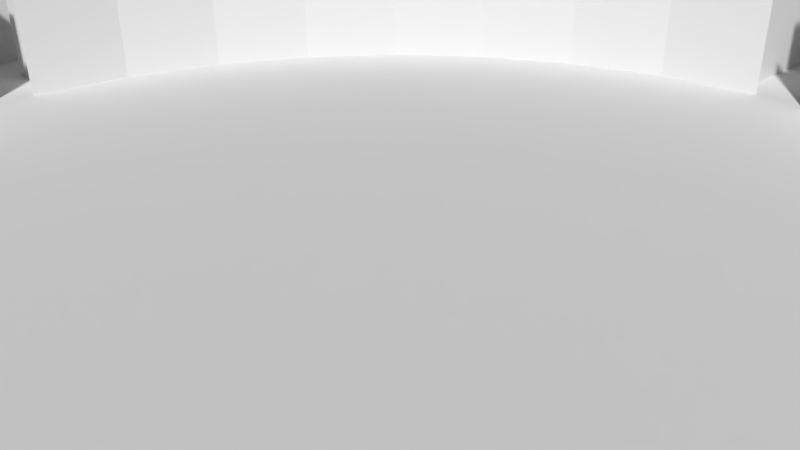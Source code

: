 # Source: labyrinth.blend  (saved by Blender 2.77.0; exported with 4.5.12 LTS)
import bpy
from mathutils import Matrix  # noqa: F401  (used for matrix-valued properties, if any)

bpy.ops.wm.read_factory_settings(use_empty=True)
scene = bpy.context.scene
scene.name = 'Scene'

# ---- collections
col_collection_1 = bpy.data.collections.new('Collection 1'); scene.collection.children.link(col_collection_1)

# ---- world
world_world = bpy.data.worlds.new('World'); scene.world = world_world
world_world.color = (0.05088, 0.05088, 0.05088)
world_world.use_sun_shadow = False
world_world.sun_shadow_jitter_overblur = 0.0
world_world.cycles.sampling_method = 'MANUAL'

# ---- cameras
cam_camera = bpy.data.cameras.new('Camera')
cam_camera.clip_end = 100.0
cam_camera.lens = 35.0
cam_camera.sensor_width = 32.0
cam_camera.sensor_height = 18.0
cam_camera.ortho_scale = 7.314
cam_camera.dof.focus_distance = 0.0
cam_camera.dof.aperture_fstop = 128.0

# ---- meshes
me_plane = bpy.data.meshes.new('Plane')
me_plane.from_pydata([(-20.0, -20.0, 0.0), (20.0, -20.0, 0.0), (-20.0, 20.0, 0.0), (20.0, 20.0, 0.0), (-20.0, 18.75, 0.0), (-20.0, 17.5, 0.0), (-20.0, 16.25, 0.0), (-20.0, 15.0, 0.0), (-20.0, 13.75, 0.0), (-20.0, 12.5, 0.0), (-20.0, 11.25, 0.0), (-20.0, 10.0, 0.0), (-20.0, 8.75, 0.0), (-20.0, 7.5, 0.0), (-20.0, 6.25, 0.0), (-20.0, 5.0, 0.0), (-20.0, 3.75, 0.0), (-20.0, 2.5, 0.0), (-20.0, 1.25, 0.0), (-20.0, 0.0, 0.0), (-20.0, -1.25, 0.0), (-20.0, -2.5, 0.0), (-20.0, -3.75, 0.0), (-20.0, -5.0, 0.0), (-20.0, -6.25, 0.0), (-20.0, -7.5, 0.0), (-20.0, -8.75, 0.0), (-20.0, -10.0, 0.0), (-20.0, -11.25, 0.0), (-20.0, -12.5, 0.0), (-20.0, -13.75, 0.0), (-20.0, -15.0, 0.0), (-20.0, -16.25, 0.0), (-20.0, -17.5, 0.0), (-20.0, -18.75, 0.0), (-18.75, -20.0, 0.0), (-17.5, -20.0, 0.0), (-16.25, -20.0, 0.0), (-15.0, -20.0, 0.0), (-13.75, -20.0, 0.0), (-12.5, -20.0, 0.0), (-11.25, -20.0, 0.0), (-10.0, -20.0, 0.0), (-8.75, -20.0, 0.0), (-7.5, -20.0, 0.0), (-6.25, -20.0, 0.0), (-5.0, -20.0, 0.0), (-3.75, -20.0, 0.0), (-2.5, -20.0, 0.0), (-1.25, -20.0, 0.0), (0.0, -20.0, 0.0), (1.25, -20.0, 0.0), (2.5, -20.0, 0.0), (3.75, -20.0, 0.0), (5.0, -20.0, 0.0), (6.25, -20.0, 0.0), (7.5, -20.0, 0.0), (8.75, -20.0, 0.0), (10.0, -20.0, 0.0), (11.25, -20.0, 0.0), (12.5, -20.0, 0.0), (13.75, -20.0, 0.0), (15.0, -20.0, 0.0), (16.25, -20.0, 0.0), (17.5, -20.0, 0.0), (18.75, -20.0, 0.0), (20.0, -18.75, 0.0), (20.0, -17.5, 0.0), (20.0, -16.25, 0.0), (20.0, -15.0, 0.0), (20.0, -13.75, 0.0), (20.0, -12.5, 0.0), (20.0, -11.25, 0.0), (20.0, -10.0, 0.0), (20.0, -8.75, 0.0), (20.0, -7.5, 0.0), (20.0, -6.25, 0.0), (20.0, -5.0, 0.0), (20.0, -3.75, 0.0), (20.0, -2.5, 0.0), (20.0, -1.25, 0.0), (20.0, 0.0, 0.0), (20.0, 1.25, 0.0), (20.0, 2.5, 0.0), (20.0, 3.75, 0.0), (20.0, 5.0, 0.0), (20.0, 6.25, 0.0), (20.0, 7.5, 0.0), (20.0, 8.75, 0.0), (20.0, 10.0, 0.0), (20.0, 11.25, 0.0), (20.0, 12.5, 0.0), (20.0, 13.75, 0.0), (20.0, 15.0, 0.0), (20.0, 16.25, 0.0), (20.0, 17.5, 0.0), (20.0, 18.75, 0.0), (18.75, 20.0, 0.0), (17.5, 20.0, 0.0), (16.25, 20.0, 0.0), (15.0, 20.0, 0.0), (13.75, 20.0, 0.0), (12.5, 20.0, 0.0), (11.25, 20.0, 0.0), (10.0, 20.0, 0.0), (8.75, 20.0, 0.0), (7.5, 20.0, 0.0), (6.25, 20.0, 0.0), (5.0, 20.0, 0.0), (3.75, 20.0, 0.0), (2.5, 20.0, 0.0), (1.25, 20.0, 0.0), (0.0, 20.0, 0.0), (-1.25, 20.0, 0.0), (-2.5, 20.0, 0.0), (-3.75, 20.0, 0.0), (-5.0, 20.0, 0.0), (-6.25, 20.0, 0.0), (-7.5, 20.0, 0.0), (-8.75, 20.0, 0.0), (-10.0, 20.0, 0.0), (-11.25, 20.0, 0.0), (-12.5, 20.0, 0.0), (-13.75, 20.0, 0.0), (-15.0, 20.0, 0.0), (-16.25, 20.0, 0.0), (-17.5, 20.0, 0.0), (-18.75, 20.0, 0.0), (-18.75, -18.75, 0.0), (-18.75, -17.5, 0.0), (-18.75, -16.25, 0.0), (-18.75, -15.0, 0.0), (-18.75, -13.75, 0.0), (-18.75, -12.5, 0.0), (-18.75, -11.25, 0.0), (-18.75, -10.0, 0.0), (-18.75, -8.75, 0.0), (-18.75, -7.5, 0.0), (-18.75, -6.25, 0.0), (-18.75, -5.0, 0.0), (-18.75, -3.75, 0.0), (-18.75, -2.5, 0.0), (-18.75, -1.25, 0.0), (-18.75, 0.0, 0.0), (-18.75, 1.25, 0.0), (-18.75, 2.5, 0.0), (-18.75, 3.75, 0.0), (-18.75, 5.0, 0.0), (-18.75, 6.25, 0.0), (-18.75, 7.5, 0.0), (-18.75, 8.75, 0.0), (-18.75, 10.0, 0.0), (-18.75, 11.25, 0.0), (-18.75, 12.5, 0.0), (-18.75, 13.75, 0.0), (-18.75, 15.0, 0.0), (-18.75, 16.25, 0.0), (-18.75, 17.5, 0.0), (-18.75, 18.75, 0.0), (-17.5, -18.75, 0.0), (-17.5, -17.5, 0.0), (-17.5, -16.25, 0.0), (-17.5, -15.0, 0.0), (-17.5, -13.75, 0.0), (-17.5, -12.5, 0.0), (-17.5, -11.25, 0.0), (-17.5, -10.0, 0.0), (-17.5, -8.75, 0.0), (-17.5, -7.5, 0.0), (-17.5, -6.25, 0.0), (-17.5, -5.0, 0.0), (-17.5, -3.75, 0.0), (-17.5, -2.5, 0.0), (-17.5, -1.25, 0.0), (-17.5, 0.0, 0.0), (-17.5, 1.25, 0.0), (-17.5, 2.5, 0.0), (-17.5, 3.75, 0.0), (-17.5, 5.0, 0.0), (-17.5, 6.25, 0.0), (-17.5, 7.5, 0.0), (-17.5, 8.75, 0.0), (-17.5, 10.0, 0.0), (-17.5, 11.25, 0.0), (-17.5, 12.5, 0.0), (-17.5, 13.75, 0.0), (-17.5, 15.0, 0.0), (-17.5, 16.25, 0.0), (-17.5, 17.5, 0.0), (-17.5, 18.75, 0.0), (-16.25, -18.75, 0.0), (-16.25, -17.5, 0.0), (-16.25, -16.25, 0.0), (-16.25, -15.0, 0.0), (-16.25, -13.75, 0.0), (-16.25, -12.5, 0.0), (-16.25, -11.25, 0.0), (-16.25, -10.0, 0.0), (-16.25, -8.75, 0.0), (-16.25, -7.5, 0.0), (-16.25, -6.25, 0.0), (-16.25, -5.0, 0.0), (-16.25, -3.75, 0.0), (-16.25, -2.5, 0.0), (-16.25, -1.25, 0.0), (-16.25, 0.0, 0.0), (-16.25, 1.25, 0.0), (-16.25, 2.5, 0.0), (-16.25, 3.75, 0.0), (-16.25, 5.0, 0.0), (-16.25, 6.25, 0.0), (-16.25, 7.5, 0.0), (-16.25, 8.75, 0.0), (-16.25, 10.0, 0.0), (-16.25, 11.25, 0.0), (-16.25, 12.5, 0.0), (-16.25, 13.75, 0.0), (-16.25, 15.0, 0.0), (-16.25, 16.25, 0.0), (-16.25, 17.5, 0.0), (-16.25, 18.75, 0.0), (-15.0, -18.75, 0.0), (-15.0, -17.5, 0.0), (-15.0, -16.25, 0.0), (-15.0, -15.0, 0.0), (-15.0, -13.75, 0.0), (-15.0, -12.5, 0.0), (-15.0, -11.25, 0.0), (-15.0, -10.0, 0.0), (-15.0, -8.75, 0.0), (-15.0, -7.5, 0.0), (-15.0, -6.25, 0.0), (-15.0, -5.0, 0.0), (-15.0, -3.75, 0.0), (-15.0, -2.5, 0.0), (-15.0, -1.25, 0.0), (-15.0, 0.0, 0.0), (-15.0, 1.25, 0.0), (-15.0, 2.5, 0.0), (-15.0, 3.75, 0.0), (-15.0, 5.0, 0.0), (-15.0, 6.25, 0.0), (-15.0, 7.5, 0.0), (-15.0, 8.75, 0.0), (-15.0, 10.0, 0.0), (-15.0, 11.25, 0.0), (-15.0, 12.5, 0.0), (-15.0, 13.75, 0.0), (-15.0, 15.0, 0.0), (-15.0, 16.25, 0.0), (-15.0, 17.5, 0.0), (-15.0, 18.75, 0.0), (-13.75, -18.75, 0.0), (-13.75, -17.5, 0.0), (-13.75, -16.25, 0.0), (-13.75, -15.0, 0.0), (-13.75, -13.75, 0.0), (-13.75, -12.5, 0.0), (-13.75, -11.25, 0.0), (-13.75, -10.0, 0.0), (-13.75, -8.75, 0.0), (-13.75, -7.5, 0.0), (-13.75, -6.25, 0.0), (-13.75, -5.0, 0.0), (-13.75, -3.75, 0.0), (-13.75, -2.5, 0.0), (-13.75, -1.25, 0.0), (-13.75, 0.0, 0.0), (-13.75, 1.25, 0.0), (-13.75, 2.5, 0.0), (-13.75, 3.75, 0.0), (-13.75, 5.0, 0.0), (-13.75, 6.25, 0.0), (-13.75, 7.5, 0.0), (-13.75, 8.75, 0.0), (-13.75, 10.0, 0.0), (-13.75, 11.25, 0.0), (-13.75, 12.5, 0.0), (-13.75, 13.75, 0.0), (-13.75, 15.0, 0.0), (-13.75, 16.25, 0.0), (-13.75, 17.5, 0.0), (-13.75, 18.75, 0.0), (-12.5, -18.75, 0.0), (-12.5, -17.5, 0.0), (-12.5, -16.25, 0.0), (-12.5, -15.0, 0.0), (-12.5, -13.75, 0.0), (-12.5, -12.5, 0.0), (-12.5, -11.25, 0.0), (-12.5, -10.0, 0.0), (-12.5, -8.75, 0.0), (-12.5, -7.5, 0.0), (-12.5, -6.25, 0.0), (-12.5, -5.0, 0.0), (-12.5, -3.75, 0.0), (-12.5, -2.5, 0.0), (-12.5, -1.25, 0.0), (-12.5, 0.0, 0.0), (-12.5, 1.25, 0.0), (-12.5, 2.5, 0.0), (-12.5, 3.75, 0.0), (-12.5, 5.0, 0.0), (-12.5, 6.25, 0.0), (-12.5, 7.5, 0.0), (-12.5, 8.75, 0.0), (-12.5, 10.0, 0.0), (-12.5, 11.25, 0.0), (-12.5, 12.5, 0.0), (-12.5, 13.75, 0.0), (-12.5, 15.0, 0.0), (-12.5, 16.25, 0.0), (-12.5, 17.5, 0.0), (-12.5, 18.75, 0.0), (-11.25, -18.75, 0.0), (-11.25, -17.5, 0.0), (-11.25, -16.25, 0.0), (-11.25, -15.0, 0.0), (-11.25, -13.75, 0.0), (-11.25, -12.5, 0.0), (-11.25, -11.25, 0.0), (-11.25, -10.0, 0.0), (-11.25, -8.75, 0.0), (-11.25, -7.5, 0.0), (-11.25, -6.25, 0.0), (-11.25, -5.0, 0.0), (-11.25, -3.75, 0.0), (-11.25, -2.5, 0.0), (-11.25, -1.25, 0.0), (-11.25, 0.0, 0.0), (-11.25, 1.25, 0.0), (-11.25, 2.5, 0.0), (-11.25, 3.75, 0.0), (-11.25, 5.0, 0.0), (-11.25, 6.25, 0.0), (-11.25, 7.5, 0.0), (-11.25, 8.75, 0.0), (-11.25, 10.0, 0.0), (-11.25, 11.25, 0.0), (-11.25, 12.5, 0.0), (-11.25, 13.75, 0.0), (-11.25, 15.0, 0.0), (-11.25, 16.25, 0.0), (-11.25, 17.5, 0.0), (-11.25, 18.75, 0.0), (-10.0, -18.75, 0.0), (-10.0, -17.5, 0.0), (-10.0, -16.25, 0.0), (-10.0, -15.0, 0.0), (-10.0, -13.75, 0.0), (-10.0, -12.5, 0.0), (-10.0, -11.25, 0.0), (-10.0, -10.0, 0.0), (-10.0, -8.75, 0.0), (-10.0, -7.5, 0.0), (-10.0, -6.25, 0.0), (-10.0, -5.0, 0.0), (-10.0, -3.75, 0.0), (-10.0, -2.5, 0.0), (-10.0, -1.25, 0.0), (-10.0, 0.0, 0.0), (-10.0, 1.25, 0.0), (-10.0, 2.5, 0.0), (-10.0, 3.75, 0.0), (-10.0, 5.0, 0.0), (-10.0, 6.25, 0.0), (-10.0, 7.5, 0.0), (-10.0, 8.75, 0.0), (-10.0, 10.0, 0.0), (-10.0, 11.25, 0.0), (-10.0, 12.5, 0.0), (-10.0, 13.75, 0.0), (-10.0, 15.0, 0.0), (-10.0, 16.25, 0.0), (-10.0, 17.5, 0.0), (-10.0, 18.75, 0.0), (-8.75, -18.75, 0.0), (-8.75, -17.5, 0.0), (-8.75, -16.25, 0.0), (-8.75, -15.0, 0.0), (-8.75, -13.75, 0.0), (-8.75, -12.5, 0.0), (-8.75, -11.25, 0.0), (-8.75, -10.0, 0.0), (-8.75, -8.75, 0.0), (-8.75, -7.5, 0.0), (-8.75, -6.25, 0.0), (-8.75, -5.0, 0.0), (-8.75, -3.75, 0.0), (-8.75, -2.5, 0.0), (-8.75, -1.25, 0.0), (-8.75, 0.0, 0.0), (-8.75, 1.25, 0.0), (-8.75, 2.5, 0.0), (-8.75, 3.75, 0.0), (-8.75, 5.0, 0.0), (-8.75, 6.25, 0.0), (-8.75, 7.5, 0.0), (-8.75, 8.75, 0.0), (-8.75, 10.0, 0.0), (-8.75, 11.25, 0.0), (-8.75, 12.5, 0.0), (-8.75, 13.75, 0.0), (-8.75, 15.0, 0.0), (-8.75, 16.25, 0.0), (-8.75, 17.5, 0.0), (-8.75, 18.75, 0.0), (-7.5, -18.75, 0.0), (-7.5, -17.5, 0.0), (-7.5, -16.25, 0.0), (-7.5, -15.0, 0.0), (-7.5, -13.75, 0.0), (-7.5, -12.5, 0.0), (-7.5, -11.25, 0.0), (-7.5, -10.0, 0.0), (-7.5, -8.75, 0.0), (-7.5, -7.5, 0.0), (-7.5, -6.25, 0.0), (-7.5, -5.0, 0.0), (-7.5, -3.75, 0.0), (-7.5, -2.5, 0.0), (-7.5, -1.25, 0.0), (-7.5, 0.0, 0.0), (-7.5, 1.25, 0.0), (-7.5, 2.5, 0.0), (-7.5, 3.75, 0.0), (-7.5, 5.0, 0.0), (-7.5, 6.25, 0.0), (-7.5, 7.5, 0.0), (-7.5, 8.75, 0.0), (-7.5, 10.0, 0.0), (-7.5, 11.25, 0.0), (-7.5, 12.5, 0.0), (-7.5, 13.75, 0.0), (-7.5, 15.0, 0.0), (-7.5, 16.25, 0.0), (-7.5, 17.5, 0.0), (-7.5, 18.75, 0.0), (-6.25, -18.75, 0.0), (-6.25, -17.5, 0.0), (-6.25, -16.25, 0.0), (-6.25, -15.0, 0.0), (-6.25, -13.75, 0.0), (-6.25, -12.5, 0.0), (-6.25, -11.25, 0.0), (-6.25, -10.0, 0.0), (-6.25, -8.75, 0.0), (-6.25, -7.5, 0.0), (-6.25, -6.25, 0.0), (-6.25, -5.0, 0.0), (-6.25, -3.75, 0.0), (-6.25, -2.5, 0.0), (-6.25, -1.25, 0.0), (-6.25, 0.0, 0.0), (-6.25, 1.25, 0.0), (-6.25, 2.5, 0.0), (-6.25, 3.75, 0.0), (-6.25, 5.0, 0.0), (-6.25, 6.25, 0.0), (-6.25, 7.5, 0.0), (-6.25, 8.75, 0.0), (-6.25, 10.0, 0.0), (-6.25, 11.25, 0.0), (-6.25, 12.5, 0.0), (-6.25, 13.75, 0.0), (-6.25, 15.0, 0.0), (-6.25, 16.25, 0.0), (-6.25, 17.5, 0.0), (-6.25, 18.75, 0.0), (-5.0, -18.75, 0.0), (-5.0, -17.5, 0.0), (-5.0, -16.25, 0.0), (-5.0, -15.0, 0.0), (-5.0, -13.75, 0.0), (-5.0, -12.5, 0.0), (-5.0, -11.25, 0.0), (-5.0, -10.0, 0.0), (-5.0, -8.75, 0.0), (-5.0, -7.5, 0.0), (-5.0, -6.25, 0.0), (-5.0, -5.0, 0.0), (-5.0, -3.75, 0.0), (-5.0, -2.5, 0.0), (-5.0, -1.25, 0.0), (-5.0, 0.0, 0.0), (-5.0, 1.25, 0.0), (-5.0, 2.5, 0.0), (-5.0, 3.75, 0.0), (-5.0, 5.0, 0.0), (-5.0, 6.25, 0.0), (-5.0, 7.5, 0.0), (-5.0, 8.75, 0.0), (-5.0, 10.0, 0.0), (-5.0, 11.25, 0.0), (-5.0, 12.5, 0.0), (-5.0, 13.75, 0.0), (-5.0, 15.0, 0.0), (-5.0, 16.25, 0.0), (-5.0, 17.5, 0.0), (-5.0, 18.75, 0.0), (-3.75, -18.75, 0.0), (-3.75, -17.5, 0.0), (-3.75, -16.25, 0.0), (-3.75, -15.0, 0.0), (-3.75, -13.75, 0.0), (-3.75, -12.5, 0.0), (-3.75, -11.25, 0.0), (-3.75, -10.0, 0.0), (-3.75, -8.75, 0.0), (-3.75, -7.5, 0.0), (-3.75, -6.25, 0.0), (-3.75, -5.0, 0.0), (-3.75, -3.75, 0.0), (-3.75, -2.5, 0.0), (-3.75, -1.25, 0.0), (-3.75, 0.0, 0.0), (-3.75, 1.25, 0.0), (-3.75, 2.5, 0.0), (-3.75, 3.75, 0.0), (-3.75, 5.0, 0.0), (-3.75, 6.25, 0.0), (-3.75, 7.5, 0.0), (-3.75, 8.75, 0.0), (-3.75, 10.0, 0.0), (-3.75, 11.25, 0.0), (-3.75, 12.5, 0.0), (-3.75, 13.75, 0.0), (-3.75, 15.0, 0.0), (-3.75, 16.25, 0.0), (-3.75, 17.5, 0.0), (-3.75, 18.75, 0.0), (-2.5, -18.75, 0.0), (-2.5, -17.5, 0.0), (-2.5, -16.25, 0.0), (-2.5, -15.0, 0.0), (-2.5, -13.75, 0.0), (-2.5, -12.5, 0.0), (-2.5, -11.25, 0.0), (-2.5, -10.0, 0.0), (-2.5, -8.75, 0.0), (-2.5, -7.5, 0.0), (-2.5, -6.25, 0.0), (-2.5, -5.0, 0.0), (-2.5, -3.75, 0.0), (-2.5, -2.5, 0.0), (-2.5, -1.25, 0.0), (-2.5, 0.0, 0.0), (-2.5, 1.25, 0.0), (-2.5, 2.5, 0.0), (-2.5, 3.75, 0.0), (-2.5, 5.0, 0.0), (-2.5, 6.25, 0.0), (-2.5, 7.5, 0.0), (-2.5, 8.75, 0.0), (-2.5, 10.0, 0.0), (-2.5, 11.25, 0.0), (-2.5, 12.5, 0.0), (-2.5, 13.75, 0.0), (-2.5, 15.0, 0.0), (-2.5, 16.25, 0.0), (-2.5, 17.5, 0.0), (-2.5, 18.75, 0.0), (-1.25, -18.75, 0.0), (-1.25, -17.5, 0.0), (-1.25, -16.25, 0.0), (-1.25, -15.0, 0.0), (-1.25, -13.75, 0.0), (-1.25, -12.5, 0.0), (-1.25, -11.25, 0.0), (-1.25, -10.0, 0.0), (-1.25, -8.75, 0.0), (-1.25, -7.5, 0.0), (-1.25, -6.25, 0.0), (-1.25, -5.0, 0.0), (-1.25, -3.75, 0.0), (-1.25, -2.5, 0.0), (-1.25, -1.25, 0.0), (-1.25, 0.0, 0.0), (-1.25, 1.25, 0.0), (-1.25, 2.5, 0.0), (-1.25, 3.75, 0.0), (-1.25, 5.0, 0.0), (-1.25, 6.25, 0.0), (-1.25, 7.5, 0.0), (-1.25, 8.75, 0.0), (-1.25, 10.0, 0.0), (-1.25, 11.25, 0.0), (-1.25, 12.5, 0.0), (-1.25, 13.75, 0.0), (-1.25, 15.0, 0.0), (-1.25, 16.25, 0.0), (-1.25, 17.5, 0.0), (-1.25, 18.75, 0.0), (0.0, -18.75, 0.0), (0.0, -17.5, 0.0), (0.0, -16.25, 0.0), (0.0, -15.0, 0.0), (0.0, -13.75, 0.0), (0.0, -12.5, 0.0), (0.0, -11.25, 0.0), (0.0, -10.0, 0.0), (0.0, -8.75, 0.0), (0.0, -7.5, 0.0), (0.0, -6.25, 0.0), (0.0, -5.0, 0.0), (0.0, -3.75, 0.0), (0.0, -2.5, 0.0), (0.0, -1.25, 0.0), (0.0, 0.0, 0.0), (0.0, 1.25, 0.0), (0.0, 2.5, 0.0), (0.0, 3.75, 0.0), (0.0, 5.0, 0.0), (0.0, 6.25, 0.0), (0.0, 7.5, 0.0), (0.0, 8.75, 0.0), (0.0, 10.0, 0.0), (0.0, 11.25, 0.0), (0.0, 12.5, 0.0), (0.0, 13.75, 0.0), (0.0, 15.0, 0.0), (0.0, 16.25, 0.0), (0.0, 17.5, 0.0), (0.0, 18.75, 0.0), (1.25, -18.75, 0.0), (1.25, -17.5, 0.0), (1.25, -16.25, 0.0), (1.25, -15.0, 0.0), (1.25, -13.75, 0.0), (1.25, -12.5, 0.0), (1.25, -11.25, 0.0), (1.25, -10.0, 0.0), (1.25, -8.75, 0.0), (1.25, -7.5, 0.0), (1.25, -6.25, 0.0), (1.25, -5.0, 0.0), (1.25, -3.75, 0.0), (1.25, -2.5, 0.0), (1.25, -1.25, 0.0), (1.25, 0.0, 0.0), (1.25, 1.25, 0.0), (1.25, 2.5, 0.0), (1.25, 3.75, 0.0), (1.25, 5.0, 0.0), (1.25, 6.25, 0.0), (1.25, 7.5, 0.0), (1.25, 8.75, 0.0), (1.25, 10.0, 0.0), (1.25, 11.25, 0.0), (1.25, 12.5, 0.0), (1.25, 13.75, 0.0), (1.25, 15.0, 0.0), (1.25, 16.25, 0.0), (1.25, 17.5, 0.0), (1.25, 18.75, 0.0), (2.5, -18.75, 0.0), (2.5, -17.5, 0.0), (2.5, -16.25, 0.0), (2.5, -15.0, 0.0), (2.5, -13.75, 0.0), (2.5, -12.5, 0.0), (2.5, -11.25, 0.0), (2.5, -10.0, 0.0), (2.5, -8.75, 0.0), (2.5, -7.5, 0.0), (2.5, -6.25, 0.0), (2.5, -5.0, 0.0), (2.5, -3.75, 0.0), (2.5, -2.5, 0.0), (2.5, -1.25, 0.0), (2.5, 0.0, 0.0), (2.5, 1.25, 0.0), (2.5, 2.5, 0.0), (2.5, 3.75, 0.0), (2.5, 5.0, 0.0), (2.5, 6.25, 0.0), (2.5, 7.5, 0.0), (2.5, 8.75, 0.0), (2.5, 10.0, 0.0), (2.5, 11.25, 0.0), (2.5, 12.5, 0.0), (2.5, 13.75, 0.0), (2.5, 15.0, 0.0), (2.5, 16.25, 0.0), (2.5, 17.5, 0.0), (2.5, 18.75, 0.0), (3.75, -18.75, 0.0), (3.75, -17.5, 0.0), (3.75, -16.25, 0.0), (3.75, -15.0, 0.0), (3.75, -13.75, 0.0), (3.75, -12.5, 0.0), (3.75, -11.25, 0.0), (3.75, -10.0, 0.0), (3.75, -8.75, 0.0), (3.75, -7.5, 0.0), (3.75, -6.25, 0.0), (3.75, -5.0, 0.0), (3.75, -3.75, 0.0), (3.75, -2.5, 0.0), (3.75, -1.25, 0.0), (3.75, 0.0, 0.0), (3.75, 1.25, 0.0), (3.75, 2.5, 0.0), (3.75, 3.75, 0.0), (3.75, 5.0, 0.0), (3.75, 6.25, 0.0), (3.75, 7.5, 0.0), (3.75, 8.75, 0.0), (3.75, 10.0, 0.0), (3.75, 11.25, 0.0), (3.75, 12.5, 0.0), (3.75, 13.75, 0.0), (3.75, 15.0, 0.0), (3.75, 16.25, 0.0), (3.75, 17.5, 0.0), (3.75, 18.75, 0.0), (5.0, -18.75, 0.0), (5.0, -17.5, 0.0), (5.0, -16.25, 0.0), (5.0, -15.0, 0.0), (5.0, -13.75, 0.0), (5.0, -12.5, 0.0), (5.0, -11.25, 0.0), (5.0, -10.0, 0.0), (5.0, -8.75, 0.0), (5.0, -7.5, 0.0), (5.0, -6.25, 0.0), (5.0, -5.0, 0.0), (5.0, -3.75, 0.0), (5.0, -2.5, 0.0), (5.0, -1.25, 0.0), (5.0, 0.0, 0.0), (5.0, 1.25, 0.0), (5.0, 2.5, 0.0), (5.0, 3.75, 0.0), (5.0, 5.0, 0.0), (5.0, 6.25, 0.0), (5.0, 7.5, 0.0), (5.0, 8.75, 0.0), (5.0, 10.0, 0.0), (5.0, 11.25, 0.0), (5.0, 12.5, 0.0), (5.0, 13.75, 0.0), (5.0, 15.0, 0.0), (5.0, 16.25, 0.0), (5.0, 17.5, 0.0), (5.0, 18.75, 0.0), (6.25, -18.75, 0.0), (6.25, -17.5, 0.0), (6.25, -16.25, 0.0), (6.25, -15.0, 0.0), (6.25, -13.75, 0.0), (6.25, -12.5, 0.0), (6.25, -11.25, 0.0), (6.25, -10.0, 0.0), (6.25, -8.75, 0.0), (6.25, -7.5, 0.0), (6.25, -6.25, 0.0), (6.25, -5.0, 0.0), (6.25, -3.75, 0.0), (6.25, -2.5, 0.0), (6.25, -1.25, 0.0), (6.25, 0.0, 0.0), (6.25, 1.25, 0.0), (6.25, 2.5, 0.0), (6.25, 3.75, 0.0), (6.25, 5.0, 0.0), (6.25, 6.25, 0.0), (6.25, 7.5, 0.0), (6.25, 8.75, 0.0), (6.25, 10.0, 0.0), (6.25, 11.25, 0.0), (6.25, 12.5, 0.0), (6.25, 13.75, 0.0), (6.25, 15.0, 0.0), (6.25, 16.25, 0.0), (6.25, 17.5, 0.0), (6.25, 18.75, 0.0), (7.5, -18.75, 0.0), (7.5, -17.5, 0.0), (7.5, -16.25, 0.0), (7.5, -15.0, 0.0), (7.5, -13.75, 0.0), (7.5, -12.5, 0.0), (7.5, -11.25, 0.0), (7.5, -10.0, 0.0), (7.5, -8.75, 0.0), (7.5, -7.5, 0.0), (7.5, -6.25, 0.0), (7.5, -5.0, 0.0), (7.5, -3.75, 0.0), (7.5, -2.5, 0.0), (7.5, -1.25, 0.0), (7.5, 0.0, 0.0), (7.5, 1.25, 0.0), (7.5, 2.5, 0.0), (7.5, 3.75, 0.0), (7.5, 5.0, 0.0), (7.5, 6.25, 0.0), (7.5, 7.5, 0.0), (7.5, 8.75, 0.0), (7.5, 10.0, 0.0), (7.5, 11.25, 0.0), (7.5, 12.5, 0.0), (7.5, 13.75, 0.0), (7.5, 15.0, 0.0), (7.5, 16.25, 0.0), (7.5, 17.5, 0.0), (7.5, 18.75, 0.0), (8.75, -18.75, 0.0), (8.75, -17.5, 0.0), (8.75, -16.25, 0.0), (8.75, -15.0, 0.0), (8.75, -13.75, 0.0), (8.75, -12.5, 0.0), (8.75, -11.25, 0.0), (8.75, -10.0, 0.0), (8.75, -8.75, 0.0), (8.75, -7.5, 0.0), (8.75, -6.25, 0.0), (8.75, -5.0, 0.0), (8.75, -3.75, 0.0), (8.75, -2.5, 0.0), (8.75, -1.25, 0.0), (8.75, 0.0, 0.0), (8.75, 1.25, 0.0), (8.75, 2.5, 0.0), (8.75, 3.75, 0.0), (8.75, 5.0, 0.0), (8.75, 6.25, 0.0), (8.75, 7.5, 0.0), (8.75, 8.75, 0.0), (8.75, 10.0, 0.0), (8.75, 11.25, 0.0), (8.75, 12.5, 0.0), (8.75, 13.75, 0.0), (8.75, 15.0, 0.0), (8.75, 16.25, 0.0), (8.75, 17.5, 0.0), (8.75, 18.75, 0.0), (10.0, -18.75, 0.0), (10.0, -17.5, 0.0), (10.0, -16.25, 0.0), (10.0, -15.0, 0.0), (10.0, -13.75, 0.0), (10.0, -12.5, 0.0), (10.0, -11.25, 0.0), (10.0, -10.0, 0.0), (10.0, -8.75, 0.0), (10.0, -7.5, 0.0), (10.0, -6.25, 0.0), (10.0, -5.0, 0.0), (10.0, -3.75, 0.0), (10.0, -2.5, 0.0), (10.0, -1.25, 0.0), (10.0, 0.0, 0.0), (10.0, 1.25, 0.0), (10.0, 2.5, 0.0), (10.0, 3.75, 0.0), (10.0, 5.0, 0.0), (10.0, 6.25, 0.0), (10.0, 7.5, 0.0), (10.0, 8.75, 0.0), (10.0, 10.0, 0.0), (10.0, 11.25, 0.0), (10.0, 12.5, 0.0), (10.0, 13.75, 0.0), (10.0, 15.0, 0.0), (10.0, 16.25, 0.0), (10.0, 17.5, 0.0), (10.0, 18.75, 0.0), (11.25, -18.75, 0.0), (11.25, -17.5, 0.0), (11.25, -16.25, 0.0), (11.25, -15.0, 0.0), (11.25, -13.75, 0.0), (11.25, -12.5, 0.0), (11.25, -11.25, 0.0), (11.25, -10.0, 0.0), (11.25, -8.75, 0.0), (11.25, -7.5, 0.0), (11.25, -6.25, 0.0), (11.25, -5.0, 0.0), (11.25, -3.75, 0.0), (11.25, -2.5, 0.0), (11.25, -1.25, 0.0), (11.25, 0.0, 0.0), (11.25, 1.25, 0.0), (11.25, 2.5, 0.0), (11.25, 3.75, 0.0), (11.25, 5.0, 0.0), (11.25, 6.25, 0.0), (11.25, 7.5, 0.0), (11.25, 8.75, 0.0), (11.25, 10.0, 0.0), (11.25, 11.25, 0.0), (11.25, 12.5, 0.0), (11.25, 13.75, 0.0), (11.25, 15.0, 0.0), (11.25, 16.25, 0.0), (11.25, 17.5, 0.0), (11.25, 18.75, 0.0), (12.5, -18.75, 0.0), (12.5, -17.5, 0.0), (12.5, -16.25, 0.0), (12.5, -15.0, 0.0), (12.5, -13.75, 0.0), (12.5, -12.5, 0.0), (12.5, -11.25, 0.0), (12.5, -10.0, 0.0), (12.5, -8.75, 0.0), (12.5, -7.5, 0.0), (12.5, -6.25, 0.0), (12.5, -5.0, 0.0), (12.5, -3.75, 0.0), (12.5, -2.5, 0.0), (12.5, -1.25, 0.0), (12.5, 0.0, 0.0), (12.5, 1.25, 0.0), (12.5, 2.5, 0.0), (12.5, 3.75, 0.0), (12.5, 5.0, 0.0), (12.5, 6.25, 0.0), (12.5, 7.5, 0.0), (12.5, 8.75, 0.0), (12.5, 10.0, 0.0), (12.5, 11.25, 0.0), (12.5, 12.5, 0.0), (12.5, 13.75, 0.0), (12.5, 15.0, 0.0), (12.5, 16.25, 0.0), (12.5, 17.5, 0.0), (12.5, 18.75, 0.0), (13.75, -18.75, 0.0), (13.75, -17.5, 0.0), (13.75, -16.25, 0.0), (13.75, -15.0, 0.0), (13.75, -13.75, 0.0), (13.75, -12.5, 0.0), (13.75, -11.25, 0.0), (13.75, -10.0, 0.0), (13.75, -8.75, 0.0), (13.75, -7.5, 0.0), (13.75, -6.25, 0.0), (13.75, -5.0, 0.0), (13.75, -3.75, 0.0), (13.75, -2.5, 0.0), (13.75, -1.25, 0.0), (13.75, 0.0, 0.0), (13.75, 1.25, 0.0), (13.75, 2.5, 0.0), (13.75, 3.75, 0.0), (13.75, 5.0, 0.0), (13.75, 6.25, 0.0), (13.75, 7.5, 0.0), (13.75, 8.75, 0.0), (13.75, 10.0, 0.0), (13.75, 11.25, 0.0), (13.75, 12.5, 0.0), (13.75, 13.75, 0.0), (13.75, 15.0, 0.0), (13.75, 16.25, 0.0), (13.75, 17.5, 0.0), (13.75, 18.75, 0.0), (15.0, -18.75, 0.0), (15.0, -17.5, 0.0), (15.0, -16.25, 0.0), (15.0, -15.0, 0.0), (15.0, -13.75, 0.0), (15.0, -12.5, 0.0), (15.0, -11.25, 0.0), (15.0, -10.0, 0.0), (15.0, -8.75, 0.0), (15.0, -7.5, 0.0), (15.0, -6.25, 0.0), (15.0, -5.0, 0.0), (15.0, -3.75, 0.0), (15.0, -2.5, 0.0), (15.0, -1.25, 0.0), (15.0, 0.0, 0.0), (15.0, 1.25, 0.0), (15.0, 2.5, 0.0), (15.0, 3.75, 0.0), (15.0, 5.0, 0.0), (15.0, 6.25, 0.0), (15.0, 7.5, 0.0), (15.0, 8.75, 0.0), (15.0, 10.0, 0.0), (15.0, 11.25, 0.0), (15.0, 12.5, 0.0), (15.0, 13.75, 0.0), (15.0, 15.0, 0.0), (15.0, 16.25, 0.0), (15.0, 17.5, 0.0), (15.0, 18.75, 0.0), (16.25, -18.75, 0.0), (16.25, -17.5, 0.0), (16.25, -16.25, 0.0), (16.25, -15.0, 0.0), (16.25, -13.75, 0.0), (16.25, -12.5, 0.0), (16.25, -11.25, 0.0), (16.25, -10.0, 0.0), (16.25, -8.75, 0.0), (16.25, -7.5, 0.0), (16.25, -6.25, 0.0), (16.25, -5.0, 0.0), (16.25, -3.75, 0.0), (16.25, -2.5, 0.0), (16.25, -1.25, 0.0), (16.25, 0.0, 0.0), (16.25, 1.25, 0.0), (16.25, 2.5, 0.0), (16.25, 3.75, 0.0), (16.25, 5.0, 0.0), (16.25, 6.25, 0.0), (16.25, 7.5, 0.0), (16.25, 8.75, 0.0), (16.25, 10.0, 0.0), (16.25, 11.25, 0.0), (16.25, 12.5, 0.0), (16.25, 13.75, 0.0), (16.25, 15.0, 0.0), (16.25, 16.25, 0.0), (16.25, 17.5, 0.0), (16.25, 18.75, 0.0), (17.5, -18.75, 0.0), (17.5, -17.5, 0.0), (17.5, -16.25, 0.0), (17.5, -15.0, 0.0), (17.5, -13.75, 0.0), (17.5, -12.5, 0.0), (17.5, -11.25, 0.0), (17.5, -10.0, 0.0), (17.5, -8.75, 0.0), (17.5, -7.5, 0.0), (17.5, -6.25, 0.0), (17.5, -5.0, 0.0), (17.5, -3.75, 0.0), (17.5, -2.5, 0.0), (17.5, -1.25, 0.0), (17.5, 0.0, 0.0), (17.5, 1.25, 0.0), (17.5, 2.5, 0.0), (17.5, 3.75, 0.0), (17.5, 5.0, 0.0), (17.5, 6.25, 0.0), (17.5, 7.5, 0.0), (17.5, 8.75, 0.0), (17.5, 10.0, 0.0), (17.5, 11.25, 0.0), (17.5, 12.5, 0.0), (17.5, 13.75, 0.0), (17.5, 15.0, 0.0), (17.5, 16.25, 0.0), (17.5, 17.5, 0.0), (17.5, 18.75, 0.0), (18.75, -18.75, 0.0), (18.75, -17.5, 0.0), (18.75, -16.25, 0.0), (18.75, -15.0, 0.0), (18.75, -13.75, 0.0), (18.75, -12.5, 0.0), (18.75, -11.25, 0.0), (18.75, -10.0, 0.0), (18.75, -8.75, 0.0), (18.75, -7.5, 0.0), (18.75, -6.25, 0.0), (18.75, -5.0, 0.0), (18.75, -3.75, 0.0), (18.75, -2.5, 0.0), (18.75, -1.25, 0.0), (18.75, 0.0, 0.0), (18.75, 1.25, 0.0), (18.75, 2.5, 0.0), (18.75, 3.75, 0.0), (18.75, 5.0, 0.0), (18.75, 6.25, 0.0), (18.75, 7.5, 0.0), (18.75, 8.75, 0.0), (18.75, 10.0, 0.0), (18.75, 11.25, 0.0), (18.75, 12.5, 0.0), (18.75, 13.75, 0.0), (18.75, 15.0, 0.0), (18.75, 16.25, 0.0), (18.75, 17.5, 0.0), (18.75, 18.75, 0.0), (-20.0, -18.75, 2.678), (-20.0, -20.0, 2.678), (18.75, -20.0, 2.678), (20.0, -20.0, 2.678), (20.0, 18.75, 2.678), (20.0, 20.0, 2.678), (-18.75, 20.0, 2.678), (-20.0, 20.0, 2.678), (-20.0, 18.75, 2.678), (-20.0, 17.5, 2.678), (-20.0, 16.25, 2.678), (-20.0, 15.0, 2.678), (-20.0, 13.75, 2.678), (-20.0, 12.5, 2.678), (-20.0, 11.25, 2.678), (-20.0, 10.0, 2.678), (-20.0, 8.75, 2.678), (-20.0, 7.5, 2.678), (-20.0, 6.25, 2.678), (-20.0, 5.0, 2.678), (-20.0, 3.75, 2.678), (-20.0, 2.5, 2.678), (-20.0, 1.25, 2.678), (-20.0, 0.0, 2.678), (-20.0, -1.25, 2.678), (-20.0, -2.5, 2.678), (-20.0, -3.75, 2.678), (-20.0, -5.0, 2.678), (-20.0, -6.25, 2.678), (-20.0, -7.5, 2.678), (-20.0, -8.75, 2.678), (-20.0, -10.0, 2.678), (-20.0, -11.25, 2.678), (-20.0, -12.5, 2.678), (-20.0, -13.75, 2.678), (-20.0, -15.0, 2.678), (-20.0, -16.25, 2.678), (-20.0, -17.5, 2.678), (-18.75, -20.0, 2.678), (-17.5, -20.0, 2.678), (-16.25, -20.0, 2.678), (-15.0, -20.0, 2.678), (-13.75, -20.0, 2.678), (-12.5, -20.0, 2.678), (-11.25, -20.0, 2.678), (-10.0, -20.0, 2.678), (-8.75, -20.0, 2.678), (-7.5, -20.0, 2.678), (-6.25, -20.0, 2.678), (-5.0, -20.0, 2.678), (-3.75, -20.0, 2.678), (-2.5, -20.0, 2.678), (-1.25, -20.0, 2.678), (0.0, -20.0, 2.678), (1.25, -20.0, 2.678), (2.5, -20.0, 2.678), (3.75, -20.0, 2.678), (5.0, -20.0, 2.678), (6.25, -20.0, 2.678), (7.5, -20.0, 2.678), (8.75, -20.0, 2.678), (10.0, -20.0, 2.678), (11.25, -20.0, 2.678), (12.5, -20.0, 2.678), (13.75, -20.0, 2.678), (15.0, -20.0, 2.678), (16.25, -20.0, 2.678), (17.5, -20.0, 2.678), (20.0, -18.75, 2.678), (20.0, -17.5, 2.678), (20.0, -16.25, 2.678), (20.0, -15.0, 2.678), (20.0, -13.75, 2.678), (20.0, -12.5, 2.678), (20.0, -11.25, 2.678), (20.0, -10.0, 2.678), (20.0, -8.75, 2.678), (20.0, -7.5, 2.678), (20.0, -6.25, 2.678), (20.0, -5.0, 2.678), (20.0, -3.75, 2.678), (20.0, -2.5, 2.678), (20.0, -1.25, 2.678), (20.0, 0.0, 2.678), (20.0, 1.25, 2.678), (20.0, 2.5, 2.678), (20.0, 3.75, 2.678), (20.0, 5.0, 2.678), (20.0, 6.25, 2.678), (20.0, 7.5, 2.678), (20.0, 8.75, 2.678), (20.0, 10.0, 2.678), (20.0, 11.25, 2.678), (20.0, 12.5, 2.678), (20.0, 13.75, 2.678), (20.0, 15.0, 2.678), (20.0, 16.25, 2.678), (20.0, 17.5, 2.678), (18.75, 20.0, 2.678), (17.5, 20.0, 2.678), (16.25, 20.0, 2.678), (15.0, 20.0, 2.678), (13.75, 20.0, 2.678), (12.5, 20.0, 2.678), (11.25, 20.0, 2.678), (10.0, 20.0, 2.678), (8.75, 20.0, 2.678), (7.5, 20.0, 2.678), (6.25, 20.0, 2.678), (5.0, 20.0, 2.678), (3.75, 20.0, 2.678), (2.5, 20.0, 2.678), (1.25, 20.0, 2.678), (0.0, 20.0, 2.678), (-1.25, 20.0, 2.678), (-2.5, 20.0, 2.678), (-3.75, 20.0, 2.678), (-5.0, 20.0, 2.678), (-6.25, 20.0, 2.678), (-7.5, 20.0, 2.678), (-8.75, 20.0, 2.678), (-10.0, 20.0, 2.678), (-11.25, 20.0, 2.678), (-12.5, 20.0, 2.678), (-13.75, 20.0, 2.678), (-15.0, 20.0, 2.678), (-16.25, 20.0, 2.678), (-17.5, 20.0, 2.678), (-18.75, 18.75, 2.678), (-18.75, -18.75, 2.678), (-18.75, -17.5, 2.678), (-18.75, -16.25, 2.678), (-18.75, -15.0, 2.678), (-18.75, -13.75, 2.678), (-18.75, -12.5, 2.678), (-18.75, -11.25, 2.678), (-18.75, -10.0, 2.678), (-18.75, -8.75, 2.678), (-18.75, -7.5, 2.678), (-18.75, -6.25, 2.678), (-18.75, -5.0, 2.678), (-18.75, -3.75, 2.678), (-18.75, -2.5, 2.678), (-18.75, -1.25, 2.678), (-18.75, 0.0, 2.678), (-18.75, 1.25, 2.678), (-18.75, 2.5, 2.678), (-18.75, 3.75, 2.678), (-18.75, 5.0, 2.678), (-18.75, 6.25, 2.678), (-18.75, 7.5, 2.678), (-18.75, 8.75, 2.678), (-18.75, 10.0, 2.678), (-18.75, 11.25, 2.678), (-18.75, 12.5, 2.678), (-18.75, 13.75, 2.678), (-18.75, 15.0, 2.678), (-18.75, 16.25, 2.678), (-18.75, 17.5, 2.678), (-17.5, 18.75, 2.678), (-17.5, -18.75, 2.678), (-16.25, 18.75, 2.678), (-16.25, -18.75, 2.678), (-15.0, 18.75, 2.678), (-15.0, -18.75, 2.678), (-13.75, 18.75, 2.678), (-13.75, -18.75, 2.678), (-12.5, 18.75, 2.678), (-12.5, -18.75, 2.678), (-11.25, 18.75, 2.678), (-11.25, -18.75, 2.678), (-10.0, 18.75, 2.678), (-10.0, -18.75, 2.678), (-8.75, 18.75, 2.678), (-8.75, -18.75, 2.678), (-7.5, 18.75, 2.678), (-7.5, -18.75, 2.678), (-6.25, 18.75, 2.678), (-6.25, -18.75, 2.678), (-5.0, 18.75, 2.678), (-5.0, -18.75, 2.678), (-3.75, 18.75, 2.678), (-3.75, -18.75, 2.678), (-2.5, 18.75, 2.678), (-2.5, -18.75, 2.678), (-1.25, 18.75, 2.678), (-1.25, -18.75, 2.678), (0.0, 18.75, 2.678), (0.0, -18.75, 2.678), (1.25, 18.75, 2.678), (1.25, -18.75, 2.678), (2.5, 18.75, 2.678), (2.5, -18.75, 2.678), (3.75, 18.75, 2.678), (3.75, -18.75, 2.678), (5.0, 18.75, 2.678), (5.0, -18.75, 2.678), (6.25, 18.75, 2.678), (6.25, -18.75, 2.678), (7.5, 18.75, 2.678), (7.5, -18.75, 2.678), (8.75, 18.75, 2.678), (8.75, -18.75, 2.678), (10.0, 18.75, 2.678), (10.0, -18.75, 2.678), (11.25, 18.75, 2.678), (11.25, -18.75, 2.678), (12.5, 18.75, 2.678), (12.5, -18.75, 2.678), (13.75, 18.75, 2.678), (13.75, -18.75, 2.678), (15.0, 18.75, 2.678), (15.0, -18.75, 2.678), (16.25, 18.75, 2.678), (16.25, -18.75, 2.678), (17.5, 18.75, 2.678), (17.5, -18.75, 2.678), (18.75, 18.75, 2.678), (18.75, -18.75, 2.678), (18.75, -17.5, 2.678), (18.75, -16.25, 2.678), (18.75, -15.0, 2.678), (18.75, -13.75, 2.678), (18.75, -12.5, 2.678), (18.75, -11.25, 2.678), (18.75, -10.0, 2.678), (18.75, -8.75, 2.678), (18.75, -7.5, 2.678), (18.75, -6.25, 2.678), (18.75, -5.0, 2.678), (18.75, -3.75, 2.678), (18.75, -2.5, 2.678), (18.75, -1.25, 2.678), (18.75, 0.0, 2.678), (18.75, 1.25, 2.678), (18.75, 2.5, 2.678), (18.75, 3.75, 2.678), (18.75, 5.0, 2.678), (18.75, 6.25, 2.678), (18.75, 7.5, 2.678), (18.75, 8.75, 2.678), (18.75, 10.0, 2.678), (18.75, 11.25, 2.678), (18.75, 12.5, 2.678), (18.75, 13.75, 2.678), (18.75, 15.0, 2.678), (18.75, 16.25, 2.678), (18.75, 17.5, 2.678), (0.0, 10.0, 0.0), (-1.951, 9.808, 0.0), (-3.827, 9.239, 0.0), (-5.556, 8.315, 0.0), (-7.071, 7.071, 0.0), (-8.315, 5.556, 0.0), (-9.239, 3.827, 0.0), (-9.808, 1.951, 0.0), (-10.0, 7.55e-07, 0.0), (-9.808, -1.951, 0.0), (-9.239, -3.827, 0.0), (-8.315, -5.556, 0.0), (-7.071, -7.071, 0.0), (-5.556, -8.315, 0.0), (-3.827, -9.239, 0.0), (-1.951, -9.808, 0.0), (3.258e-06, -10.0, 0.0), (1.951, -9.808, 0.0), (3.827, -9.239, 0.0), (5.556, -8.315, 0.0), (7.071, -7.071, 0.0), (8.315, -5.556, 0.0), (9.239, -3.827, 0.0), (9.808, -1.951, 0.0), (10.0, 9.656e-06, 0.0), (9.808, 1.951, 0.0), (9.239, 3.827, 0.0), (8.315, 5.556, 0.0), (7.071, 7.071, 0.0), (5.556, 8.315, 0.0), (3.827, 9.239, 0.0), (1.951, 9.808, 0.0), (-0.07007, 9.997, -2.393e-05), (-2.021, 9.805, -2.393e-05), (-3.897, 9.236, -2.393e-05), (-5.626, 8.312, -2.393e-05), (-7.141, 7.068, -2.393e-05), (-8.385, 5.553, -2.393e-05), (-9.309, 3.824, -2.393e-05), (-9.878, 1.948, -2.393e-05), (-10.07, -0.002949, -2.393e-05), (-9.878, -1.954, -2.393e-05), (-9.309, -3.83, -2.393e-05), (-8.385, -5.559, -2.393e-05), (-7.141, -7.074, -2.393e-05), (-5.626, -8.318, -2.393e-05), (-3.897, -9.242, -2.393e-05), (-2.021, -9.811, -2.393e-05), (-0.07007, -10.0, -2.393e-05), (1.881, -9.811, -2.393e-05), (3.757, -9.242, -2.393e-05), (5.486, -8.318, -2.393e-05), (7.001, -7.074, -2.393e-05), (8.245, -5.559, -2.393e-05), (9.169, -3.83, -2.393e-05), (9.738, -1.954, -2.393e-05), (9.93, -0.002941, -2.393e-05), (9.738, 1.948, -2.393e-05), (9.169, 3.824, -2.393e-05), (8.245, 5.553, -2.393e-05), (7.001, 7.068, -2.393e-05), (5.486, 8.312, -2.393e-05), (3.757, 9.236, -2.393e-05), (1.881, 9.805, -2.393e-05), (-0.07007, 9.997, 2.008), (-2.021, 9.805, 2.008), (-3.897, 9.236, 2.008), (-5.626, 8.312, 2.008), (-7.141, 7.068, 2.008), (-8.385, 5.553, 2.008), (-9.309, 3.824, 2.008), (-9.878, 1.948, 2.008), (-10.07, -0.002949, 2.008), (-9.878, -1.954, 2.008), (-9.309, -3.83, 2.008), (-8.385, -5.559, 2.008), (-7.141, -7.074, 2.008), (-5.626, -8.318, 2.008), (-3.897, -9.242, 2.008), (-2.021, -9.811, 2.008), (-0.07007, -10.0, 2.008), (1.881, -9.811, 2.008), (3.757, -9.242, 2.008), (5.486, -8.318, 2.008), (7.001, -7.074, 2.008), (8.245, -5.559, 2.008), (9.169, -3.83, 2.008), (9.738, -1.954, 2.008), (9.93, -0.00294, 2.008), (9.738, 1.948, 2.008), (9.169, 3.824, 2.008), (8.245, 5.553, 2.008), (7.001, 7.068, 2.008), (5.486, 8.312, 2.008), (3.757, 9.236, 2.008), (1.881, 9.805, 2.008), (1.608, -9.478, -2.393e-05), (-0.3428, -9.671, -2.393e-05), (3.484, -8.909, -2.393e-05), (5.213, -7.985, -2.393e-05), (6.728, -6.742, -2.393e-05), (7.972, -5.226, -2.393e-05), (8.896, -3.497, -2.393e-05), (9.465, -1.621, -2.393e-05), (1.608, -9.478, 2.008), (-0.3428, -9.671, 2.008), (3.484, -8.909, 2.008), (5.213, -7.985, 2.008), (6.728, -6.742, 2.008), (7.972, -5.226, 2.008), (8.896, -3.497, 2.008), (9.465, -1.621, 2.008), (9.214, 1.518, -2.393e-05), (9.406, -0.433, -2.393e-05), (8.645, 3.394, -2.393e-05), (7.721, 5.123, -2.393e-05), (6.477, 6.638, -2.393e-05), (4.962, 7.882, -2.393e-05), (3.233, 8.806, -2.393e-05), (1.357, 9.375, -2.393e-05), (9.214, 1.518, 2.008), (9.406, -0.433, 2.008), (8.645, 3.394, 2.008), (7.721, 5.123, 2.008), (6.477, 6.638, 2.008), (4.962, 7.882, 2.008), (3.233, 8.806, 2.008), (1.357, 9.375, 2.008), (-8.916, -3.437, -2.393e-05), (-9.485, -1.561, -2.393e-05), (-7.992, -5.166, -2.393e-05), (-6.748, -6.681, -2.393e-05), (-5.233, -7.925, -2.393e-05), (-3.504, -8.849, -2.393e-05), (-1.628, -9.418, -2.393e-05), (-8.916, -3.437, 2.008), (-9.485, -1.561, 2.008), (-7.992, -5.166, 2.008), (-6.748, -6.681, 2.008), (-5.233, -7.925, 2.008), (-3.504, -8.849, 2.008), (-1.628, -9.418, 2.008), (-1.606, 9.39, -2.393e-05), (0.3451, 9.582, -2.393e-05), (-3.482, 8.821, -2.393e-05), (-5.211, 7.897, -2.393e-05), (-6.726, 6.653, -2.393e-05), (-7.97, 5.138, -2.393e-05), (-8.894, 3.409, -2.393e-05), (-9.463, 1.533, -2.393e-05), (-9.655, -0.4181, -2.393e-05), (-1.606, 9.39, 2.008), (0.3451, 9.582, 2.008), (-3.482, 8.821, 2.008), (-5.211, 7.897, 2.008), (-6.726, 6.653, 2.008), (-7.97, 5.138, 2.008), (-8.894, 3.409, 2.008), (-9.463, 1.533, 2.008), (-9.655, -0.4181, 2.008), (-18.75, -10.0, 2.596), (-18.75, -8.75, 2.596), (-18.75, -7.5, 2.596), (-18.75, -6.25, 2.596), (-18.75, -5.0, 2.596), (-18.75, -3.75, 2.596), (-18.75, 0.0, 2.596), (-18.75, 1.25, 2.596), (-18.75, 5.0, 2.596), (-18.75, 6.25, 2.596), (-18.75, 10.0, 2.596), (-18.75, 11.25, 2.596), (-18.75, 12.5, 2.596), (-17.5, -17.5, 2.596), (-17.5, -16.25, 2.596), (-17.5, -15.0, 2.596), (-17.5, -13.75, 2.596), (-17.5, -12.5, 2.596), (-17.5, -11.25, 2.596), (-17.5, -10.0, 2.596), (-17.5, -8.75, 2.596), (-17.5, -7.5, 2.596), (-17.5, -6.25, 2.596), (-17.5, -5.0, 2.596), (-17.5, -3.75, 2.596), (-17.5, -2.5, 2.596), (-17.5, -1.25, 2.596), (-17.5, 0.0, 2.596), (-17.5, 1.25, 2.596), (-17.5, 2.5, 2.596), (-17.5, 3.75, 2.596), (-17.5, 5.0, 2.596), (-17.5, 6.25, 2.596), (-17.5, 7.5, 2.596), (-17.5, 8.75, 2.596), (-17.5, 10.0, 2.596), (-17.5, 11.25, 2.596), (-17.5, 12.5, 2.596), (-17.5, 13.75, 2.596), (-17.5, 15.0, 2.596), (-17.5, 16.25, 2.596), (-17.5, 17.5, 2.596), (-16.25, -17.5, 2.596), (-16.25, -16.25, 2.596), (-16.25, -15.0, 2.596), (-16.25, -13.75, 2.596), (-16.25, -12.5, 2.596), (-16.25, -11.25, 2.596), (-16.25, -10.0, 2.596), (-16.25, -8.75, 2.596), (-16.25, -7.5, 2.596), (-16.25, -6.25, 2.596), (-16.25, -5.0, 2.596), (-16.25, -3.75, 2.596), (-16.25, -2.5, 2.596), (-16.25, -1.25, 2.596), (-16.25, 0.0, 2.596), (-16.25, 1.25, 2.596), (-16.25, 2.5, 2.596), (-16.25, 3.75, 2.596), (-16.25, 5.0, 2.596), (-16.25, 6.25, 2.596), (-16.25, 7.5, 2.596), (-16.25, 8.75, 2.596), (-16.25, 10.0, 2.596), (-16.25, 11.25, 2.596), (-16.25, 12.5, 2.596), (-16.25, 13.75, 2.596), (-16.25, 15.0, 2.596), (-16.25, 16.25, 2.596), (-16.25, 17.5, 2.596), (-15.0, -18.75, 2.596), (-15.0, -17.5, 2.596), (-15.0, -16.25, 2.596), (-15.0, -15.0, 2.596), (-15.0, -13.75, 2.596), (-15.0, -12.5, 2.596), (-15.0, -11.25, 2.596), (-15.0, -10.0, 2.596), (-15.0, -8.75, 2.596), (-15.0, -7.5, 2.596), (-15.0, -6.25, 2.596), (-15.0, -5.0, 2.596), (-15.0, -3.75, 2.596), (-15.0, -2.5, 2.596), (-15.0, -1.25, 2.596), (-15.0, 0.0, 2.596), (-15.0, 1.25, 2.596), (-15.0, 2.5, 2.596), (-15.0, 3.75, 2.596), (-15.0, 5.0, 2.596), (-15.0, 6.25, 2.596), (-15.0, 7.5, 2.596), (-15.0, 8.75, 2.596), (-15.0, 10.0, 2.596), (-15.0, 11.25, 2.596), (-15.0, 12.5, 2.596), (-15.0, 13.75, 2.596), (-15.0, 15.0, 2.596), (-15.0, 16.25, 2.596), (-15.0, 17.5, 2.596), (-15.0, 18.75, 2.596), (-13.75, -18.75, 2.596), (-13.75, -17.5, 2.596), (-13.75, -16.25, 2.596), (-13.75, -15.0, 2.596), (-13.75, -13.75, 2.596), (-13.75, -12.5, 2.596), (-13.75, -11.25, 2.596), (-13.75, -10.0, 2.596), (-13.75, -8.75, 2.596), (-13.75, -5.0, 2.596), (-13.75, -3.75, 2.596), (-13.75, -2.5, 2.596), (-13.75, -1.25, 2.596), (-13.75, 0.0, 2.596), (-13.75, 1.25, 2.596), (-13.75, 2.5, 2.596), (-13.75, 3.75, 2.596), (-13.75, 5.0, 2.596), (-13.75, 6.25, 2.596), (-13.75, 7.5, 2.596), (-13.75, 8.75, 2.596), (-13.75, 13.75, 2.596), (-13.75, 15.0, 2.596), (-13.75, 16.25, 2.596), (-13.75, 17.5, 2.596), (-13.75, 18.75, 2.596), (-12.5, -18.75, 2.596), (-12.5, -17.5, 2.596), (-12.5, -16.25, 2.596), (-12.5, -15.0, 2.596), (-12.5, -13.75, 2.596), (-12.5, -12.5, 2.596), (-12.5, -11.25, 2.596), (-12.5, -10.0, 2.596), (-12.5, -8.75, 2.596), (-12.5, -7.5, 2.596), (-12.5, -6.25, 2.596), (-12.5, -5.0, 2.596), (-12.5, -3.75, 2.596), (-12.5, -2.5, 2.596), (-12.5, -1.25, 2.596), (-12.5, 0.0, 2.596), (-12.5, 1.25, 2.596), (-12.5, 2.5, 2.596), (-12.5, 3.75, 2.596), (-12.5, 5.0, 2.596), (-12.5, 6.25, 2.596), (-12.5, 7.5, 2.596), (-12.5, 8.75, 2.596), (-12.5, 10.0, 2.596), (-12.5, 11.25, 2.596), (-12.5, 12.5, 2.596), (-12.5, 13.75, 2.596), (-12.5, 15.0, 2.596), (-12.5, 17.5, 2.596), (-12.5, 18.75, 2.596), (-11.25, -18.75, 2.596), (-11.25, -17.5, 2.596), (-11.25, -16.25, 2.596), (-11.25, -15.0, 2.596), (-11.25, -13.75, 2.596), (-11.25, -12.5, 2.596), (-11.25, -7.5, 2.596), (-11.25, -6.25, 2.596), (-11.25, -5.0, 2.596), (-11.25, -3.75, 2.596), (-11.25, -2.5, 2.596), (-11.25, -1.25, 2.596), (-11.25, 0.0, 2.596), (-11.25, 1.25, 2.596), (-11.25, 2.5, 2.596), (-11.25, 3.75, 2.596), (-11.25, 5.0, 2.596), (-11.25, 6.25, 2.596), (-11.25, 7.5, 2.596), (-11.25, 8.75, 2.596), (-11.25, 10.0, 2.596), (-11.25, 11.25, 2.596), (-11.25, 12.5, 2.596), (-11.25, 13.75, 2.596), (-11.25, 15.0, 2.596), (-11.25, 16.25, 2.596), (-11.25, 17.5, 2.596), (-11.25, 18.75, 2.596), (-10.0, -17.5, 2.596), (-10.0, -16.25, 2.596), (-10.0, -15.0, 2.596), (-10.0, -13.75, 2.596), (-10.0, -12.5, 2.596), (-10.0, -11.25, 2.596), (-10.0, -10.0, 2.596), (-10.0, -8.75, 2.596), (-10.0, -7.5, 2.596), (-10.0, -6.25, 2.596), (-10.0, -2.5, 2.596), (-10.0, -1.25, 2.596), (-10.0, 0.0, 2.596), (-10.0, 1.25, 2.596), (-10.0, 5.0, 2.596), (-10.0, 6.25, 2.596), (-10.0, 7.5, 2.596), (-10.0, 8.75, 2.596), (-10.0, 10.0, 2.596), (-10.0, 11.25, 2.596), (-10.0, 12.5, 2.596), (-10.0, 15.0, 2.596), (-10.0, 16.25, 2.596), (-10.0, 17.5, 2.596), (-10.0, 18.75, 2.596), (-8.75, -17.5, 2.596), (-8.75, -16.25, 2.596), (-8.75, -15.0, 2.596), (-8.75, -13.75, 2.596), (-8.75, -12.5, 2.596), (-8.75, -11.25, 2.596), (-8.75, -10.0, 2.596), (-8.75, -8.75, 2.596), (-8.75, -7.5, 2.596), (-8.75, -6.25, 2.596), (-8.75, 5.0, 2.596), (-8.75, 6.25, 2.596), (-8.75, 7.5, 2.596), (-8.75, 8.75, 2.596), (-8.75, 10.0, 2.596), (-8.75, 11.25, 2.596), (-8.75, 12.5, 2.596), (-8.75, 15.0, 2.596), (-8.75, 16.25, 2.596), (-7.5, -17.5, 2.596), (-7.5, -16.25, 2.596), (-7.5, -15.0, 2.596), (-7.5, -13.75, 2.596), (-7.5, -12.5, 2.596), (-7.5, -11.25, 2.596), (-7.5, 8.75, 2.596), (-7.5, 10.0, 2.596), (-7.5, 11.25, 2.596), (-7.5, 12.5, 2.596), (-7.5, 13.75, 2.596), (-7.5, 15.0, 2.596), (-7.5, 16.25, 2.596), (-7.5, 17.5, 2.596), (-6.25, -17.5, 2.596), (-6.25, -16.25, 2.596), (-6.25, -15.0, 2.596), (-6.25, -13.75, 2.596), (-6.25, -12.5, 2.596), (-6.25, -11.25, 2.596), (-6.25, 8.75, 2.596), (-6.25, 10.0, 2.596), (-6.25, 11.25, 2.596), (-6.25, 12.5, 2.596), (-6.25, 13.75, 2.596), (-6.25, 15.0, 2.596), (-6.25, 16.25, 2.596), (-6.25, 17.5, 2.596), (-5.0, -16.25, 2.596), (-5.0, -15.0, 2.596), (-5.0, -12.5, 2.596), (-5.0, -11.25, 2.596), (-5.0, 11.25, 2.596), (-5.0, 12.5, 2.596), (-5.0, 13.75, 2.596), (-5.0, 15.0, 2.596), (-5.0, 16.25, 2.596), (-5.0, 17.5, 2.596), (-3.75, -18.75, 2.596), (-3.75, -17.5, 2.596), (-3.75, -16.25, 2.596), (-3.75, -15.0, 2.596), (-3.75, -13.75, 2.596), (-3.75, -12.5, 2.596), (-3.75, -11.25, 2.596), (-3.75, 11.25, 2.596), (-3.75, 12.5, 2.596), (-3.75, 13.75, 2.596), (-3.75, 15.0, 2.596), (-3.75, 16.25, 2.596), (-3.75, 17.5, 2.596), (-2.5, -18.75, 2.596), (-2.5, -17.5, 2.596), (-2.5, -16.25, 2.596), (-2.5, -15.0, 2.596), (-2.5, -13.75, 2.596), (-2.5, -12.5, 2.596), (-2.5, -11.25, 2.596), (-2.5, -10.0, 2.596), (-2.5, 11.25, 2.596), (-2.5, 12.5, 2.596), (-2.5, 13.75, 2.596), (-2.5, 15.0, 2.596), (-2.5, 16.25, 2.596), (-2.5, 17.5, 2.596), (-1.25, -17.5, 2.596), (-1.25, -16.25, 2.596), (-1.25, -15.0, 2.596), (-1.25, -13.75, 2.596), (-1.25, -12.5, 2.596), (-1.25, -11.25, 2.596), (-1.25, -10.0, 2.596), (-1.25, 10.0, 2.596), (-1.25, 11.25, 2.596), (-1.25, 12.5, 2.596), (-1.25, 13.75, 2.596), (-1.25, 15.0, 2.596), (-1.25, 16.25, 2.596), (-1.25, 17.5, 2.596), (-1.25, 18.75, 2.596), (0.0, -17.5, 2.596), (0.0, -16.25, 2.596), (0.0, -15.0, 2.596), (0.0, -13.75, 2.596), (0.0, -12.5, 2.596), (0.0, -11.25, 2.596), (0.0, -10.0, 2.596), (0.0, 10.0, 2.596), (0.0, 11.25, 2.596), (0.0, 12.5, 2.596), (0.0, 13.75, 2.596), (0.0, 15.0, 2.596), (0.0, 16.25, 2.596), (0.0, 17.5, 2.596), (0.0, 18.75, 2.596), (1.25, -17.5, 2.596), (1.25, -16.25, 2.596), (1.25, -15.0, 2.596), (1.25, -13.75, 2.596), (1.25, -12.5, 2.596), (1.25, -11.25, 2.596), (1.25, -10.0, 2.596), (1.25, 10.0, 2.596), (1.25, 11.25, 2.596), (1.25, 12.5, 2.596), (1.25, 13.75, 2.596), (1.25, 15.0, 2.596), (1.25, 16.25, 2.596), (1.25, 17.5, 2.596), (1.25, 18.75, 2.596), (2.5, -17.5, 2.596), (2.5, -16.25, 2.596), (2.5, -15.0, 2.596), (2.5, -13.75, 2.596), (2.5, -12.5, 2.596), (2.5, 10.0, 2.596), (2.5, 11.25, 2.596), (2.5, 12.5, 2.596), (2.5, 13.75, 2.596), (2.5, 15.0, 2.596), (2.5, 16.25, 2.596), (3.75, -17.5, 2.596), (3.75, -16.25, 2.596), (3.75, -15.0, 2.596), (3.75, -13.75, 2.596), (3.75, -12.5, 2.596), (3.75, 10.0, 2.596), (3.75, 11.25, 2.596), (3.75, 12.5, 2.596), (3.75, 13.75, 2.596), (3.75, 15.0, 2.596), (3.75, 16.25, 2.596), (3.75, 17.5, 2.596), (5.0, -17.5, 2.596), (5.0, -16.25, 2.596), (5.0, -15.0, 2.596), (5.0, -13.75, 2.596), (5.0, -12.5, 2.596), (5.0, -11.25, 2.596), (5.0, -10.0, 2.596), (5.0, 8.75, 2.596), (5.0, 10.0, 2.596), (5.0, 11.25, 2.596), (5.0, 12.5, 2.596), (5.0, 13.75, 2.596), (5.0, 15.0, 2.596), (5.0, 16.25, 2.596), (5.0, 17.5, 2.596), (6.25, -18.75, 2.596), (6.25, -17.5, 2.596), (6.25, -16.25, 2.596), (6.25, -15.0, 2.596), (6.25, -13.75, 2.596), (6.25, -12.5, 2.596), (6.25, -11.25, 2.596), (6.25, -10.0, 2.596), (6.25, -8.75, 2.596), (6.25, 7.5, 2.596), (6.25, 8.75, 2.596), (6.25, 10.0, 2.596), (6.25, 11.25, 2.596), (6.25, 12.5, 2.596), (6.25, 13.75, 2.596), (6.25, 15.0, 2.596), (6.25, 16.25, 2.596), (6.25, 17.5, 2.596), (6.25, 18.75, 2.596), (7.5, -18.75, 2.596), (7.5, -17.5, 2.596), (7.5, -16.25, 2.596), (7.5, -15.0, 2.596), (7.5, -13.75, 2.596), (7.5, -12.5, 2.596), (7.5, -11.25, 2.596), (7.5, -10.0, 2.596), (7.5, -8.75, 2.596), (7.5, 7.5, 2.596), (7.5, 8.75, 2.596), (7.5, 10.0, 2.596), (7.5, 11.25, 2.596), (7.5, 12.5, 2.596), (7.5, 13.75, 2.596), (7.5, 15.0, 2.596), (7.5, 16.25, 2.596), (7.5, 17.5, 2.596), (7.5, 18.75, 2.596), (8.75, -17.5, 2.596), (8.75, -16.25, 2.596), (8.75, -15.0, 2.596), (8.75, -13.75, 2.596), (8.75, -12.5, 2.596), (8.75, -11.25, 2.596), (8.75, -10.0, 2.596), (8.75, -8.75, 2.596), (8.75, 6.25, 2.596), (8.75, 7.5, 2.596), (8.75, 8.75, 2.596), (8.75, 10.0, 2.596), (8.75, 11.25, 2.596), (8.75, 12.5, 2.596), (8.75, 13.75, 2.596), (8.75, 15.0, 2.596), (8.75, 17.5, 2.596), (8.75, 18.75, 2.596), (10.0, -17.5, 2.596), (10.0, -16.25, 2.596), (10.0, -15.0, 2.596), (10.0, -13.75, 2.596), (10.0, -12.5, 2.596), (10.0, -11.25, 2.596), (10.0, -10.0, 2.596), (10.0, -8.75, 2.596), (10.0, 2.5, 2.596), (10.0, 3.75, 2.596), (10.0, 6.25, 2.596), (10.0, 7.5, 2.596), (10.0, 8.75, 2.596), (10.0, 10.0, 2.596), (10.0, 11.25, 2.596), (10.0, 12.5, 2.596), (10.0, 13.75, 2.596), (10.0, 15.0, 2.596), (10.0, 16.25, 2.596), (10.0, 17.5, 2.596), (10.0, 18.75, 2.596), (11.25, -18.75, 2.596), (11.25, -17.5, 2.596), (11.25, -16.25, 2.596), (11.25, -15.0, 2.596), (11.25, -13.75, 2.596), (11.25, -12.5, 2.596), (11.25, -11.25, 2.596), (11.25, -8.75, 2.596), (11.25, -7.5, 2.596), (11.25, -6.25, 2.596), (11.25, -5.0, 2.596), (11.25, -3.75, 2.596), (11.25, -2.5, 2.596), (11.25, -1.25, 2.596), (11.25, 0.0, 2.596), (11.25, 1.25, 2.596), (11.25, 2.5, 2.596), (11.25, 3.75, 2.596), (11.25, 5.0, 2.596), (11.25, 6.25, 2.596), (11.25, 7.5, 2.596), (11.25, 8.75, 2.596), (11.25, 10.0, 2.596), (11.25, 11.25, 2.596), (11.25, 12.5, 2.596), (11.25, 13.75, 2.596), (11.25, 15.0, 2.596), (11.25, 16.25, 2.596), (11.25, 17.5, 2.596), (11.25, 18.75, 2.596), (12.5, -18.75, 2.596), (12.5, -17.5, 2.596), (12.5, -16.25, 2.596), (12.5, -15.0, 2.596), (12.5, -13.75, 2.596), (12.5, -12.5, 2.596), (12.5, -11.25, 2.596), (12.5, -10.0, 2.596), (12.5, -8.75, 2.596), (12.5, -7.5, 2.596), (12.5, -6.25, 2.596), (12.5, -5.0, 2.596), (12.5, -3.75, 2.596), (12.5, -2.5, 2.596), (12.5, -1.25, 2.596), (12.5, 0.0, 2.596), (12.5, 1.25, 2.596), (12.5, 2.5, 2.596), (12.5, 3.75, 2.596), (12.5, 5.0, 2.596), (12.5, 6.25, 2.596), (12.5, 7.5, 2.596), (12.5, 8.75, 2.596), (12.5, 10.0, 2.596), (12.5, 11.25, 2.596), (12.5, 12.5, 2.596), (12.5, 13.75, 2.596), (12.5, 15.0, 2.596), (12.5, 16.25, 2.596), (12.5, 17.5, 2.596), (12.5, 18.75, 2.596), (13.75, -17.5, 2.596), (13.75, -16.25, 2.596), (13.75, -15.0, 2.596), (13.75, -13.75, 2.596), (13.75, -12.5, 2.596), (13.75, -11.25, 2.596), (13.75, -10.0, 2.596), (13.75, -8.75, 2.596), (13.75, -5.0, 2.596), (13.75, -3.75, 2.596), (13.75, -2.5, 2.596), (13.75, -1.25, 2.596), (13.75, 0.0, 2.596), (13.75, 1.25, 2.596), (13.75, 2.5, 2.596), (13.75, 3.75, 2.596), (13.75, 5.0, 2.596), (13.75, 6.25, 2.596), (13.75, 7.5, 2.596), (13.75, 8.75, 2.596), (13.75, 10.0, 2.596), (13.75, 11.25, 2.596), (13.75, 12.5, 2.596), (13.75, 13.75, 2.596), (13.75, 15.0, 2.596), (13.75, 16.25, 2.596), (13.75, 17.5, 2.596), (13.75, 18.75, 2.596), (15.0, -17.5, 2.596), (15.0, -16.25, 2.596), (15.0, -15.0, 2.596), (15.0, -13.75, 2.596), (15.0, -12.5, 2.596), (15.0, -11.25, 2.596), (15.0, -10.0, 2.596), (15.0, -8.75, 2.596), (15.0, -7.5, 2.596), (15.0, -6.25, 2.596), (15.0, -5.0, 2.596), (15.0, -3.75, 2.596), (15.0, -2.5, 2.596), (15.0, -1.25, 2.596), (15.0, 0.0, 2.596), (15.0, 1.25, 2.596), (15.0, 2.5, 2.596), (15.0, 3.75, 2.596), (15.0, 5.0, 2.596), (15.0, 6.25, 2.596), (15.0, 7.5, 2.596), (15.0, 8.75, 2.596), (15.0, 10.0, 2.596), (15.0, 11.25, 2.596), (15.0, 12.5, 2.596), (15.0, 13.75, 2.596), (15.0, 15.0, 2.596), (15.0, 16.25, 2.596), (15.0, 17.5, 2.596), (15.0, 18.75, 2.596), (16.25, -18.75, 2.596), (16.25, -17.5, 2.596), (16.25, -16.25, 2.596), (16.25, -15.0, 2.596), (16.25, -13.75, 2.596), (16.25, -12.5, 2.596), (16.25, -11.25, 2.596), (16.25, -10.0, 2.596), (16.25, -8.75, 2.596), (16.25, -7.5, 2.596), (16.25, -6.25, 2.596), (16.25, -5.0, 2.596), (16.25, -3.75, 2.596), (16.25, -2.5, 2.596), (16.25, -1.25, 2.596), (16.25, 0.0, 2.596), (16.25, 1.25, 2.596), (16.25, 2.5, 2.596), (16.25, 3.75, 2.596), (16.25, 5.0, 2.596), (16.25, 6.25, 2.596), (16.25, 7.5, 2.596), (16.25, 8.75, 2.596), (16.25, 10.0, 2.596), (16.25, 11.25, 2.596), (16.25, 12.5, 2.596), (16.25, 13.75, 2.596), (16.25, 15.0, 2.596), (16.25, 16.25, 2.596), (16.25, 17.5, 2.596), (16.25, 18.75, 2.596), (17.5, -18.75, 2.596), (17.5, -17.5, 2.596), (17.5, -16.25, 2.596), (17.5, -15.0, 2.596), (17.5, -13.75, 2.596), (17.5, -12.5, 2.596), (17.5, -10.0, 2.596), (17.5, -8.75, 2.596), (17.5, -7.5, 2.596), (17.5, -6.25, 2.596), (17.5, -5.0, 2.596), (17.5, -3.75, 2.596), (17.5, -2.5, 2.596), (17.5, -1.25, 2.596), (17.5, 0.0, 2.596), (17.5, 1.25, 2.596), (17.5, 2.5, 2.596), (17.5, 3.75, 2.596), (17.5, 5.0, 2.596), (17.5, 6.25, 2.596), (17.5, 7.5, 2.596), (17.5, 8.75, 2.596), (17.5, 10.0, 2.596), (17.5, 11.25, 2.596), (17.5, 12.5, 2.596), (17.5, 13.75, 2.596), (17.5, 15.0, 2.596), (17.5, 16.25, 2.596), (17.5, 17.5, 2.596), (17.5, 18.75, 2.596), (18.75, -5.0, 2.596), (18.75, -3.75, 2.596), (18.75, -2.5, 2.596), (18.75, -1.25, 2.596), (18.75, 2.5, 2.596), (18.75, 3.75, 2.596), (18.75, 6.25, 2.596), (18.75, 7.5, 2.596), (18.75, 8.75, 2.596), (18.75, 10.0, 2.596), (18.75, 11.25, 2.596), (18.75, 15.0, 2.596), (18.75, 16.25, 2.596), (18.75, 17.5, 2.596), (18.75, 18.75, 2.596)], [], [(1067, 1066, 1315, 1316), (314, 283, 1257, 1259), (54, 55, 1147, 1146), (1066, 1065, 1314, 1315), (157, 158, 1217, 1247), (282, 313, 1256, 1254), (53, 54, 1146, 1145), (1065, 1064, 1313, 1314), (156, 157, 1247, 1246), (810, 779, 1289, 1291), (52, 53, 1145, 1144), (1064, 1063, 1312, 1313), (624, 593, 1277, 1279), (155, 156, 1246, 1245), (778, 809, 1288, 1286), (51, 52, 1144, 1143), (1063, 1062, 1311, 1312), (592, 623, 1276, 1274), (154, 155, 1245, 1244), (50, 51, 1143, 1142), (1062, 1061, 1310, 1311), (153, 154, 1244, 1243), (49, 50, 1142, 1141), (1061, 1060, 1309, 1310), (152, 153, 1243, 1242), (48, 49, 1141, 1140), (1060, 1059, 1308, 1309), (151, 152, 1242, 1241), (47, 48, 1140, 1139), (1059, 1058, 1307, 1308), (150, 151, 1241, 1240), (46, 47, 1139, 1138), (149, 150, 1240, 1239), (45, 46, 1138, 1137), (148, 149, 1239, 1238), (44, 45, 1137, 1136), (147, 148, 1238, 1237), (407, 376, 1263, 1265), (43, 44, 1136, 1135), (146, 147, 1237, 1236), (375, 406, 1262, 1260), (42, 43, 1135, 1134), (145, 146, 1236, 1235), (41, 42, 1134, 1133), (903, 872, 1295, 1297), (144, 145, 1235, 1234), (40, 41, 1133, 1132), (871, 902, 1294, 1292), (143, 144, 1234, 1233), (39, 40, 1132, 1131), (142, 143, 1233, 1232), (38, 39, 1131, 1130), (141, 142, 1232, 1231), (37, 38, 1130, 1129), (140, 141, 1231, 1230), (36, 37, 1129, 1128), (139, 140, 1230, 1229), (35, 36, 1128, 1127), (190, 159, 1249, 1251), (138, 139, 1229, 1228), (0, 35, 1127, 1090), (158, 189, 1248, 1217), (137, 138, 1228, 1227), (33, 34, 1089, 1126), (128, 159, 160, 129), (129, 160, 161, 130), (130, 161, 162, 131), (131, 162, 163, 132), (132, 163, 164, 133), (133, 164, 165, 134), (134, 165, 166, 135), (315, 316, 1657, 1656), (136, 167, 168, 137), (719, 750, 1877, 1861), (138, 169, 170, 139), (925, 956, 2032, 2004), (140, 171, 172, 141), (141, 172, 173, 142), (142, 173, 174, 143), (314, 315, 1656, 1655), (144, 175, 176, 145), (145, 176, 177, 146), (146, 177, 178, 147), (361, 330, 1668, 1696), (148, 179, 180, 149), (149, 180, 181, 150), (150, 181, 182, 151), (536, 567, 1796, 1783), (715, 714, 1858, 1859), (153, 184, 185, 154), (154, 185, 186, 155), (155, 186, 187, 156), (156, 187, 188, 157), (157, 188, 189, 158), (136, 137, 1227, 1226), (159, 190, 191, 160), (955, 924, 2003, 2031), (913, 914, 1993, 1992), (329, 360, 1695, 1667), (566, 535, 1782, 1795), (923, 954, 2030, 2002), (912, 913, 1992, 1991), (359, 328, 1666, 1694), (167, 198, 199, 168), (534, 565, 1794, 1781), (169, 200, 201, 170), (712, 713, 1857, 1856), (953, 922, 2001, 2029), (911, 912, 1991, 1990), (173, 204, 205, 174), (327, 358, 1693, 1665), (175, 206, 207, 176), (564, 533, 1780, 1793), (177, 208, 209, 178), (746, 715, 1859, 1874), (179, 210, 211, 180), (711, 712, 1856, 1855), (181, 212, 213, 182), (182, 213, 214, 183), (921, 952, 2028, 2000), (184, 215, 216, 185), (911, 910, 1989, 1990), (532, 563, 1792, 1779), (951, 920, 1999, 2027), (188, 219, 220, 189), (686, 655, 1281, 1283), (190, 221, 222, 191), (191, 222, 223, 192), (910, 909, 1988, 1989), (193, 224, 225, 194), (194, 225, 226, 195), (713, 744, 1872, 1857), (196, 227, 228, 197), (709, 710, 1854, 1853), (198, 229, 230, 199), (919, 950, 2026, 1998), (200, 231, 232, 201), (201, 232, 233, 202), (202, 233, 234, 203), (203, 234, 235, 204), (204, 235, 236, 205), (909, 908, 1987, 1988), (355, 324, 1662, 1692), (309, 308, 1650, 1651), (208, 239, 240, 209), (323, 354, 1691, 1661), (948, 917, 1996, 2024), (916, 947, 2023, 1995), (307, 306, 1648, 1649), (213, 244, 245, 214), (505, 506, 1771, 1770), (215, 246, 247, 216), (558, 527, 1775, 1789), (217, 248, 249, 218), (218, 249, 250, 219), (219, 250, 251, 220), (500, 469, 1269, 1271), (946, 915, 1994, 2022), (222, 253, 254, 223), (306, 305, 1647, 1648), (526, 557, 1788, 1774), (225, 256, 257, 226), (914, 945, 2021, 1993), (227, 258, 259, 228), (228, 259, 260, 229), (229, 260, 261, 230), (230, 261, 262, 231), (231, 262, 263, 232), (903, 904, 1983, 1982), (350, 319, 1660, 1687), (504, 503, 1768, 1769), (235, 266, 267, 236), (236, 267, 268, 237), (237, 268, 269, 238), (238, 269, 270, 239), (239, 270, 271, 240), (240, 271, 272, 241), (241, 272, 273, 242), (242, 273, 274, 243), (243, 274, 275, 244), (244, 275, 276, 245), (245, 276, 277, 246), (246, 277, 278, 247), (556, 525, 1773, 1787), (248, 279, 280, 249), (318, 349, 1686, 1659), (524, 555, 1786, 1772), (32, 33, 1126, 1125), (252, 283, 284, 253), (253, 284, 285, 254), (254, 285, 286, 255), (255, 286, 287, 256), (256, 287, 288, 257), (502, 501, 1766, 1767), (942, 911, 1990, 2020), (301, 302, 1644, 1643), (260, 291, 292, 261), (261, 292, 293, 262), (262, 293, 294, 263), (501, 500, 1765, 1766), (264, 295, 296, 265), (899, 900, 1979, 1978), (266, 297, 298, 267), (299, 300, 1642, 1641), (898, 899, 1978, 1977), (298, 299, 1641, 1640), (344, 313, 1654, 1682), (907, 938, 2016, 1986), (272, 303, 304, 273), (898, 897, 1976, 1977), (274, 305, 306, 275), (275, 306, 307, 276), (276, 307, 308, 277), (277, 308, 309, 278), (312, 343, 1681, 1653), (279, 310, 311, 280), (280, 311, 312, 281), (937, 906, 1985, 2015), (135, 136, 1226, 1225), (497, 496, 1762, 1763), (905, 936, 2014, 1984), (895, 896, 1975, 1974), (341, 310, 1652, 1679), (287, 318, 319, 288), (288, 319, 320, 289), (289, 320, 321, 290), (290, 321, 322, 291), (291, 322, 323, 292), (496, 495, 1761, 1762), (894, 895, 1974, 1973), (294, 293, 1635, 1636), (295, 326, 327, 296), (308, 339, 1677, 1650), (297, 328, 329, 298), (298, 329, 330, 299), (299, 330, 331, 300), (933, 902, 1981, 2012), (301, 332, 333, 302), (892, 893, 1972, 1971), (303, 334, 335, 304), (293, 292, 1634, 1635), (338, 307, 1649, 1676), (901, 932, 2011, 1980), (307, 338, 339, 308), (892, 891, 1970, 1971), (690, 691, 1852, 1851), (310, 341, 342, 311), (311, 342, 343, 312), (891, 890, 1969, 1970), (654, 685, 1280, 1278), (314, 345, 346, 315), (315, 346, 347, 316), (316, 347, 348, 317), (317, 348, 349, 318), (290, 291, 1633, 1632), (319, 350, 351, 320), (320, 351, 352, 321), (321, 352, 353, 322), (322, 353, 354, 323), (689, 690, 1851, 1850), (324, 355, 356, 325), (325, 356, 357, 326), (326, 357, 358, 327), (889, 890, 1969, 1968), (328, 359, 360, 329), (289, 290, 1632, 1631), (330, 361, 362, 331), (331, 362, 363, 332), (332, 363, 364, 333), (304, 335, 1673, 1646), (334, 365, 366, 335), (335, 366, 367, 336), (336, 367, 368, 337), (337, 368, 369, 338), (338, 369, 370, 339), (339, 370, 371, 340), (340, 371, 372, 341), (341, 372, 373, 342), (929, 898, 1977, 2008), (889, 888, 1967, 1968), (468, 499, 1268, 1266), (345, 376, 377, 346), (288, 289, 1631, 1630), (334, 303, 1645, 1672), (348, 379, 380, 349), (688, 687, 1848, 1849), (888, 887, 1966, 1967), (351, 382, 383, 352), (1087, 1088, 2146, 2145), (302, 333, 1671, 1644), (896, 927, 2006, 1975), (355, 386, 387, 356), (356, 387, 388, 357), (357, 388, 389, 358), (358, 389, 390, 359), (359, 390, 391, 360), (360, 391, 392, 361), (361, 392, 393, 362), (362, 393, 394, 363), (363, 394, 395, 364), (287, 286, 1628, 1629), (332, 301, 1643, 1670), (886, 885, 1964, 1965), (1085, 1086, 2144, 2143), (368, 399, 400, 369), (286, 285, 1627, 1628), (370, 401, 402, 371), (371, 402, 403, 372), (300, 331, 1669, 1642), (373, 404, 405, 374), (374, 405, 406, 375), (31, 32, 1125, 1124), (376, 407, 408, 377), (719, 688, 1849, 1861), (378, 409, 410, 379), (379, 410, 411, 380), (380, 411, 412, 381), (381, 412, 413, 382), (382, 413, 414, 383), (383, 414, 415, 384), (384, 415, 416, 385), (385, 416, 417, 386), (386, 417, 418, 387), (387, 418, 419, 388), (388, 419, 420, 389), (389, 420, 421, 390), (390, 421, 422, 391), (391, 422, 423, 392), (392, 423, 424, 393), (393, 424, 425, 394), (394, 425, 426, 395), (395, 426, 427, 396), (396, 427, 428, 397), (397, 428, 429, 398), (398, 429, 430, 399), (399, 430, 431, 400), (285, 284, 1626, 1627), (401, 432, 433, 402), (402, 433, 434, 403), (403, 434, 435, 404), (404, 435, 436, 405), (405, 436, 437, 406), (134, 135, 1225, 1224), (407, 438, 439, 408), (687, 718, 1860, 1848), (884, 883, 1962, 1963), (284, 283, 1625, 1626), (535, 504, 1769, 1782), (923, 892, 1971, 2002), (413, 444, 445, 414), (414, 445, 446, 415), (415, 446, 447, 416), (416, 447, 448, 417), (417, 448, 449, 418), (418, 449, 450, 419), (419, 450, 451, 420), (420, 451, 452, 421), (421, 452, 453, 422), (422, 453, 454, 423), (423, 454, 455, 424), (424, 455, 456, 425), (425, 456, 457, 426), (426, 457, 458, 427), (427, 458, 459, 428), (428, 459, 460, 429), (883, 882, 1961, 1962), (328, 297, 1639, 1666), (683, 682, 1846, 1847), (882, 881, 1960, 1961), (433, 464, 465, 434), (1081, 1082, 2142, 2141), (296, 327, 1665, 1638), (436, 467, 468, 437), (30, 31, 1124, 1123), (438, 469, 470, 439), (439, 470, 471, 440), (682, 681, 1845, 1846), (441, 472, 473, 442), (442, 473, 474, 443), (890, 921, 2000, 1969), (444, 475, 476, 445), (445, 476, 477, 446), (446, 477, 478, 447), (447, 478, 479, 448), (448, 479, 480, 449), (449, 480, 481, 450), (450, 481, 482, 451), (451, 482, 483, 452), (452, 483, 484, 453), (453, 484, 485, 454), (454, 485, 486, 455), (455, 486, 487, 456), (456, 487, 488, 457), (457, 488, 489, 458), (458, 489, 490, 459), (459, 490, 491, 460), (460, 491, 492, 461), (461, 492, 493, 462), (881, 880, 1959, 1960), (463, 494, 495, 464), (464, 495, 496, 465), (465, 496, 497, 466), (1080, 1081, 2141, 2140), (467, 498, 499, 468), (133, 134, 1224, 1223), (469, 500, 501, 470), (470, 501, 502, 471), (326, 295, 1637, 1664), (472, 503, 504, 473), (473, 504, 505, 474), (714, 683, 1847, 1858), (475, 506, 507, 476), (476, 507, 508, 477), (477, 508, 509, 478), (478, 509, 510, 479), (479, 510, 511, 480), (480, 511, 512, 481), (481, 512, 513, 482), (482, 513, 514, 483), (483, 514, 515, 484), (484, 515, 516, 485), (485, 516, 517, 486), (486, 517, 518, 487), (487, 518, 519, 488), (488, 519, 520, 489), (489, 520, 521, 490), (490, 521, 522, 491), (491, 522, 523, 492), (492, 523, 524, 493), (920, 889, 1968, 1999), (494, 525, 526, 495), (280, 281, 1623, 1622), (500, 531, 1778, 1765), (679, 680, 1844, 1843), (498, 529, 530, 499), (996, 965, 1301, 1303), (1078, 1079, 2139, 2138), (887, 918, 1997, 1966), (877, 878, 1958, 1957), (292, 323, 1661, 1634), (504, 535, 536, 505), (505, 536, 537, 506), (506, 537, 538, 507), (507, 538, 539, 508), (508, 539, 540, 509), (509, 540, 541, 510), (510, 541, 542, 511), (511, 542, 543, 512), (512, 543, 544, 513), (513, 544, 545, 514), (514, 545, 546, 515), (515, 546, 547, 516), (516, 547, 548, 517), (517, 548, 549, 518), (518, 549, 550, 519), (519, 550, 551, 520), (520, 551, 552, 521), (521, 552, 553, 522), (522, 553, 554, 523), (523, 554, 555, 524), (529, 498, 1764, 1777), (525, 556, 557, 526), (680, 711, 1855, 1844), (527, 558, 559, 528), (528, 559, 560, 529), (529, 560, 561, 530), (29, 30, 1123, 1122), (531, 562, 563, 532), (917, 886, 1965, 1996), (533, 564, 565, 534), (710, 679, 1843, 1854), (535, 566, 567, 536), (885, 916, 1995, 1964), (1075, 1076, 2137, 2136), (538, 569, 570, 539), (539, 570, 571, 540), (540, 571, 572, 541), (541, 572, 573, 542), (542, 573, 574, 543), (543, 574, 575, 544), (544, 575, 576, 545), (545, 576, 577, 546), (546, 577, 578, 547), (547, 578, 579, 548), (548, 579, 580, 549), (549, 580, 581, 550), (550, 581, 582, 551), (551, 582, 583, 552), (552, 583, 584, 553), (553, 584, 585, 554), (554, 585, 586, 555), (678, 709, 1853, 1842), (556, 587, 588, 557), (915, 884, 1963, 1994), (495, 526, 1774, 1761), (525, 494, 1760, 1773), (560, 591, 592, 561), (132, 133, 1223, 1222), (562, 593, 594, 563), (873, 872, 1952, 1953), (564, 595, 596, 565), (565, 596, 597, 566), (566, 597, 598, 567), (567, 598, 599, 568), (568, 599, 600, 569), (569, 600, 601, 570), (570, 601, 602, 571), (571, 602, 603, 572), (572, 603, 604, 573), (573, 604, 605, 574), (574, 605, 606, 575), (575, 606, 607, 576), (576, 607, 608, 577), (577, 608, 609, 578), (578, 609, 610, 579), (579, 610, 611, 580), (580, 611, 612, 581), (581, 612, 613, 582), (582, 613, 614, 583), (583, 614, 615, 584), (584, 615, 616, 585), (274, 273, 1618, 1619), (318, 287, 1629, 1659), (587, 618, 619, 588), (588, 619, 620, 589), (589, 620, 621, 590), (590, 621, 622, 591), (493, 524, 1772, 1759), (964, 995, 1300, 1298), (593, 624, 625, 594), (1071, 1072, 2135, 2134), (595, 626, 627, 596), (880, 911, 1990, 1959), (272, 271, 1616, 1617), (1069, 1070, 2133, 2132), (271, 270, 1615, 1616), (600, 631, 632, 601), (601, 632, 633, 602), (602, 633, 634, 603), (603, 634, 635, 604), (604, 635, 636, 605), (605, 636, 637, 606), (606, 637, 638, 607), (607, 638, 639, 608), (608, 639, 640, 609), (609, 640, 641, 610), (610, 641, 642, 611), (611, 642, 643, 612), (612, 643, 644, 613), (613, 644, 645, 614), (614, 645, 646, 615), (615, 646, 647, 616), (616, 647, 648, 617), (617, 648, 649, 618), (618, 649, 650, 619), (270, 269, 1614, 1615), (283, 314, 1655, 1625), (908, 877, 1957, 1987), (869, 868, 1948, 1949), (28, 29, 1122, 1121), (624, 655, 656, 625), (269, 268, 1613, 1614), (626, 657, 658, 627), (313, 282, 1624, 1654), (628, 659, 660, 629), (629, 660, 661, 630), (630, 661, 662, 631), (631, 662, 663, 632), (632, 663, 664, 633), (633, 664, 665, 634), (634, 665, 666, 635), (635, 666, 667, 636), (636, 667, 668, 637), (637, 668, 669, 638), (638, 669, 670, 639), (639, 670, 671, 640), (640, 671, 672, 641), (641, 672, 673, 642), (642, 673, 674, 643), (643, 674, 675, 644), (644, 675, 676, 645), (645, 676, 677, 646), (646, 677, 678, 647), (876, 907, 1986, 1956), (268, 267, 1612, 1613), (281, 312, 1653, 1623), (650, 681, 682, 651), (651, 682, 683, 652), (652, 683, 684, 653), (653, 684, 685, 654), (131, 132, 1222, 1221), (655, 686, 687, 656), (656, 687, 688, 657), (657, 688, 689, 658), (906, 875, 1955, 1985), (874, 905, 1984, 1954), (660, 691, 692, 661), (661, 692, 693, 662), (662, 693, 694, 663), (663, 694, 695, 664), (664, 695, 696, 665), (665, 696, 697, 666), (666, 697, 698, 667), (667, 698, 699, 668), (668, 699, 700, 669), (669, 700, 701, 670), (670, 701, 702, 671), (671, 702, 703, 672), (672, 703, 704, 673), (673, 704, 705, 674), (674, 705, 706, 675), (675, 706, 707, 676), (676, 707, 708, 677), (677, 708, 709, 678), (866, 865, 1945, 1946), (679, 710, 711, 680), (310, 279, 1621, 1652), (465, 466, 1753, 1752), (904, 873, 1953, 1983), (683, 714, 715, 684), (684, 715, 716, 685), (27, 28, 1121, 1120), (686, 717, 718, 687), (865, 864, 1944, 1945), (688, 719, 720, 689), (689, 720, 721, 690), (690, 721, 722, 691), (691, 722, 723, 692), (692, 723, 724, 693), (693, 724, 725, 694), (694, 725, 726, 695), (695, 726, 727, 696), (696, 727, 728, 697), (697, 728, 729, 698), (698, 729, 730, 699), (699, 730, 731, 700), (700, 731, 732, 701), (701, 732, 733, 702), (702, 733, 734, 703), (703, 734, 735, 704), (704, 735, 736, 705), (705, 736, 737, 706), (706, 737, 738, 707), (707, 738, 739, 708), (708, 739, 740, 709), (709, 740, 741, 710), (710, 741, 742, 711), (711, 742, 743, 712), (712, 743, 744, 713), (264, 265, 1610, 1609), (278, 309, 1651, 1620), (715, 746, 747, 716), (130, 131, 1221, 1220), (717, 748, 749, 718), (718, 749, 750, 719), (872, 903, 1982, 1952), (720, 751, 752, 721), (864, 863, 1943, 1944), (463, 464, 1751, 1750), (902, 871, 1951, 1981), (724, 755, 756, 725), (725, 756, 757, 726), (726, 757, 758, 727), (727, 758, 759, 728), (728, 759, 760, 729), (729, 760, 761, 730), (730, 761, 762, 731), (731, 762, 763, 732), (732, 763, 764, 733), (733, 764, 765, 734), (734, 765, 766, 735), (735, 766, 767, 736), (736, 767, 768, 737), (737, 768, 769, 738), (738, 769, 770, 739), (862, 863, 1943, 1942), (870, 901, 1980, 1950), (741, 772, 773, 742), (461, 462, 1749, 1748), (743, 774, 775, 744), (744, 775, 776, 745), (745, 776, 777, 746), (746, 777, 778, 747), (26, 27, 1120, 1119), (900, 869, 1949, 1979), (749, 780, 781, 750), (305, 274, 1619, 1647), (751, 782, 783, 752), (752, 783, 784, 753), (753, 784, 785, 754), (754, 785, 786, 755), (460, 461, 1748, 1747), (756, 787, 788, 757), (757, 788, 789, 758), (758, 789, 790, 759), (759, 790, 791, 760), (760, 791, 792, 761), (761, 792, 793, 762), (762, 793, 794, 763), (763, 794, 795, 764), (764, 795, 796, 765), (765, 796, 797, 766), (766, 797, 798, 767), (767, 798, 799, 768), (768, 799, 800, 769), (660, 659, 1840, 1841), (770, 801, 802, 771), (260, 259, 1606, 1607), (772, 803, 804, 773), (773, 804, 805, 774), (273, 304, 1646, 1618), (867, 898, 1977, 1947), (776, 807, 808, 777), (859, 858, 1939, 1940), (129, 130, 1220, 1219), (779, 810, 811, 780), (780, 811, 812, 781), (259, 258, 1605, 1606), (303, 272, 1617, 1645), (691, 660, 1841, 1852), (897, 866, 1946, 1976), (785, 816, 817, 786), (656, 657, 1838, 1837), (787, 818, 819, 788), (788, 819, 820, 789), (789, 820, 821, 790), (790, 821, 822, 791), (791, 822, 823, 792), (792, 823, 824, 793), (793, 824, 825, 794), (794, 825, 826, 795), (795, 826, 827, 796), (796, 827, 828, 797), (797, 828, 829, 798), (798, 829, 830, 799), (799, 830, 831, 800), (800, 831, 832, 801), (801, 832, 833, 802), (658, 689, 1850, 1839), (255, 256, 1603, 1602), (804, 835, 836, 805), (506, 475, 1758, 1771), (806, 837, 838, 807), (807, 838, 839, 808), (863, 894, 1973, 1943), (25, 26, 1119, 1118), (810, 841, 842, 811), (1055, 1054, 2128, 2129), (254, 255, 1602, 1601), (813, 844, 845, 814), (814, 845, 846, 815), (815, 846, 847, 816), (816, 847, 848, 817), (474, 505, 1770, 1757), (818, 849, 850, 819), (819, 850, 851, 820), (820, 851, 852, 821), (821, 852, 853, 822), (822, 853, 854, 823), (823, 854, 855, 824), (824, 855, 856, 825), (825, 856, 857, 826), (826, 857, 858, 827), (827, 858, 859, 828), (828, 859, 860, 829), (829, 860, 861, 830), (893, 862, 1942, 1972), (267, 298, 1640, 1612), (832, 863, 864, 833), (833, 864, 865, 834), (834, 865, 866, 835), (835, 866, 867, 836), (653, 654, 1836, 1835), (837, 868, 869, 838), (838, 869, 870, 839), (861, 892, 1971, 1941), (128, 129, 1219, 1218), (841, 872, 873, 842), (842, 873, 874, 843), (1052, 1053, 2127, 2126), (844, 875, 876, 845), (252, 253, 1600, 1599), (297, 266, 1611, 1639), (847, 878, 879, 848), (848, 879, 880, 849), (849, 880, 881, 850), (850, 881, 882, 851), (851, 882, 883, 852), (852, 883, 884, 853), (853, 884, 885, 854), (854, 885, 886, 855), (855, 886, 887, 856), (856, 887, 888, 857), (857, 888, 889, 858), (503, 472, 1756, 1768), (859, 890, 891, 860), (860, 891, 892, 861), (652, 653, 1835, 1834), (862, 893, 894, 863), (265, 296, 1638, 1610), (471, 502, 1767, 1755), (651, 652, 1834, 1833), (866, 897, 898, 867), (890, 859, 1940, 1969), (295, 264, 1609, 1637), (869, 900, 901, 870), (650, 651, 1833, 1832), (24, 25, 1118, 1117), (858, 889, 1968, 1939), (873, 904, 905, 874), (1050, 1049, 2123, 2124), (875, 906, 907, 876), (251, 250, 1597, 1598), (877, 908, 909, 878), (878, 909, 910, 879), (879, 910, 911, 880), (263, 294, 1636, 1608), (650, 649, 1831, 1832), (848, 849, 1938, 1937), (250, 249, 1596, 1597), (884, 915, 916, 885), (681, 650, 1832, 1845), (886, 917, 918, 887), (649, 648, 1830, 1831), (1048, 1047, 2121, 2122), (889, 920, 921, 890), (498, 467, 1754, 1764), (648, 647, 1829, 1830), (892, 923, 924, 893), (893, 924, 925, 894), (894, 925, 926, 895), (895, 926, 927, 896), (847, 846, 1935, 1936), (1046, 1047, 2121, 2120), (898, 929, 930, 899), (899, 930, 931, 900), (900, 931, 932, 901), (291, 260, 1607, 1633), (283, 252, 1255, 1257), (903, 934, 935, 904), (904, 935, 936, 905), (466, 497, 1763, 1753), (906, 937, 938, 907), (846, 845, 1934, 1935), (1045, 1046, 2120, 2119), (647, 678, 1842, 1829), (245, 246, 1593, 1592), (911, 942, 943, 912), (912, 943, 944, 913), (913, 944, 945, 914), (257, 288, 1630, 1604), (915, 946, 947, 916), (494, 463, 1750, 1760), (917, 948, 949, 918), (918, 949, 950, 919), (842, 843, 1932, 1931), (920, 951, 952, 921), (1088, 1057, 2131, 2146), (922, 953, 954, 923), (1042, 1043, 2117, 2116), (924, 955, 956, 925), (243, 244, 1591, 1590), (926, 957, 958, 927), (927, 958, 959, 928), (928, 959, 960, 929), (442, 443, 1745, 1744), (930, 961, 962, 931), (462, 493, 1759, 1749), (1056, 1087, 2145, 2130), (23, 24, 1117, 1116), (934, 965, 966, 935), (242, 243, 1590, 1589), (441, 442, 1744, 1743), (937, 968, 969, 938), (1086, 1055, 2129, 2144), (939, 970, 971, 940), (940, 971, 972, 941), (241, 242, 1589, 1588), (942, 973, 974, 943), (943, 974, 975, 944), (944, 975, 976, 945), (1054, 1085, 2143, 2128), (240, 241, 1588, 1587), (439, 440, 1742, 1741), (878, 847, 1936, 1958), (949, 980, 981, 950), (950, 981, 982, 951), (951, 982, 983, 952), (952, 983, 984, 953), (953, 984, 985, 954), (954, 985, 986, 955), (1039, 1038, 2112, 2113), (956, 987, 988, 957), (957, 988, 989, 958), (282, 251, 1598, 1624), (959, 990, 991, 960), (960, 991, 992, 961), (961, 992, 993, 962), (962, 993, 994, 963), (238, 239, 1586, 1585), (251, 282, 1254, 1252), (965, 996, 997, 966), (966, 997, 998, 967), (845, 876, 1956, 1934), (968, 999, 1000, 969), (969, 1000, 1001, 970), (970, 1001, 1002, 971), (1082, 1051, 2125, 2142), (1036, 1037, 2111, 2110), (973, 1004, 1005, 974), (237, 238, 1585, 1584), (975, 1006, 1007, 976), (875, 844, 1933, 1955), (977, 1008, 1009, 978), (978, 1009, 1010, 979), (979, 1010, 1011, 980), (1035, 1036, 2110, 2109), (981, 1012, 1013, 982), (249, 280, 1622, 1596), (983, 1014, 1015, 984), (236, 237, 1584, 1583), (985, 1016, 1017, 986), (843, 874, 1954, 1932), (987, 1018, 1019, 988), (1049, 1080, 2140, 2123), (1034, 1035, 2109, 2108), (279, 248, 1595, 1621), (436, 435, 1739, 1740), (834, 835, 1926, 1925), (993, 1024, 1025, 994), (994, 1025, 1026, 995), (22, 23, 1116, 1115), (1079, 1048, 2122, 2139), (997, 1028, 1029, 998), (247, 278, 1620, 1594), (235, 234, 1581, 1582), (435, 434, 1738, 1739), (1001, 1032, 1033, 1002), (1002, 1033, 1034, 1003), (833, 834, 1925, 1924), (1047, 1078, 2138, 2121), (234, 233, 1580, 1581), (1006, 1037, 1038, 1007), (1007, 1038, 1039, 1008), (1008, 1039, 1040, 1009), (871, 840, 1930, 1951), (1010, 1041, 1042, 1011), (1031, 1032, 2107, 2106), (1012, 1043, 1044, 1013), (233, 232, 1579, 1580), (433, 432, 1736, 1737), (839, 870, 1950, 1929), (1016, 1047, 1048, 1017), (1017, 1048, 1049, 1018), (1018, 1049, 1050, 1019), (832, 831, 1922, 1923), (1020, 1051, 1052, 1021), (1076, 1045, 2119, 2137), (1022, 1053, 1054, 1023), (1023, 1054, 1055, 1024), (1024, 1055, 1056, 1025), (1030, 1031, 2106, 2105), (126, 127, 1095, 1216), (1027, 1058, 1059, 1028), (1028, 1059, 1060, 1029), (1029, 1060, 1061, 1030), (1030, 1061, 1062, 1031), (1031, 1062, 1063, 1032), (1032, 1063, 1064, 1033), (1033, 1064, 1065, 1034), (1034, 1065, 1066, 1035), (1035, 1066, 1067, 1036), (1036, 1067, 1068, 1037), (1037, 1068, 1069, 1038), (630, 631, 1828, 1827), (1039, 1070, 1071, 1040), (831, 830, 1921, 1922), (1041, 1072, 1073, 1042), (1042, 1073, 1074, 1043), (1043, 1074, 1075, 1044), (1044, 1075, 2136, 2118), (1045, 1076, 1077, 1046), (1046, 1077, 1078, 1047), (1029, 1030, 2105, 2104), (1048, 1079, 1080, 1049), (230, 231, 1578, 1577), (431, 430, 1734, 1735), (1051, 1082, 1083, 1052), (1052, 1083, 1084, 1053), (1053, 1084, 1085, 1054), (629, 630, 1827, 1826), (1055, 1086, 1087, 1056), (868, 837, 1928, 1948), (779, 748, 1287, 1289), (21, 22, 1115, 1114), (593, 562, 1275, 1277), (125, 126, 1216, 1215), (747, 778, 1286, 1284), (20, 21, 1114, 1113), (561, 592, 1274, 1272), (124, 125, 1215, 1214), (19, 20, 1113, 1112), (123, 124, 1214, 1213), (18, 19, 1112, 1111), (122, 123, 1213, 1212), (1057, 1088, 1306, 1304), (17, 18, 1111, 1110), (121, 122, 1212, 1211), (16, 17, 1110, 1109), (120, 121, 1211, 1210), (15, 16, 1109, 1108), (119, 120, 1210, 1209), (14, 15, 1108, 1107), (118, 119, 1209, 1208), (13, 14, 1107, 1106), (117, 118, 1208, 1207), (376, 345, 1261, 1263), (12, 13, 1106, 1105), (116, 117, 1207, 1206), (344, 375, 1260, 1258), (11, 12, 1105, 1104), (115, 116, 1206, 1205), (10, 11, 1104, 1103), (872, 841, 1293, 1295), (1306, 1093, 1094, 1187), (1097, 1217, 1095, 1096), (1217, 1248, 1216, 1095), (1248, 1250, 1215, 1216), (1250, 1252, 1214, 1215), (1252, 1254, 1213, 1214), (1254, 1256, 1212, 1213), (1256, 1258, 1211, 1212), (1258, 1260, 1210, 1211), (1260, 1262, 1209, 1210), (1262, 1264, 1208, 1209), (1264, 1266, 1207, 1208), (1266, 1268, 1206, 1207), (1268, 1270, 1205, 1206), (1270, 1272, 1204, 1205), (1272, 1274, 1203, 1204), (1274, 1276, 1202, 1203), (1276, 1278, 1201, 1202), (1278, 1280, 1200, 1201), (1280, 1282, 1199, 1200), (1282, 1284, 1198, 1199), (1284, 1286, 1197, 1198), (1286, 1288, 1196, 1197), (1288, 1290, 1195, 1196), (1290, 1292, 1194, 1195), (1292, 1294, 1193, 1194), (1294, 1296, 1192, 1193), (1296, 1298, 1191, 1192), (1298, 1300, 1190, 1191), (1300, 1302, 1189, 1190), (1302, 1304, 1188, 1189), (1304, 1306, 1187, 1188), (1090, 1127, 1218, 1089), (1089, 1218, 1219, 1126), (1126, 1219, 1220, 1125), (1125, 1220, 1221, 1124), (1124, 1221, 1222, 1123), (1123, 1222, 1223, 1122), (1122, 1223, 1224, 1121), (1121, 1224, 1225, 1120), (1120, 1225, 1226, 1119), (1119, 1226, 1227, 1118), (1118, 1227, 1228, 1117), (1117, 1228, 1229, 1116), (1116, 1229, 1230, 1115), (1115, 1230, 1231, 1114), (1114, 1231, 1232, 1113), (1113, 1232, 1233, 1112), (1112, 1233, 1234, 1111), (1111, 1234, 1235, 1110), (1110, 1235, 1236, 1109), (1109, 1236, 1237, 1108), (1108, 1237, 1238, 1107), (1107, 1238, 1239, 1106), (1106, 1239, 1240, 1105), (1105, 1240, 1241, 1104), (1104, 1241, 1242, 1103), (1103, 1242, 1243, 1102), (1102, 1243, 1244, 1101), (1101, 1244, 1245, 1100), (1100, 1245, 1246, 1099), (1099, 1246, 1247, 1098), (1098, 1247, 1217, 1097), (1127, 1128, 1249, 1218), (1128, 1129, 1251, 1249), (1129, 1130, 1253, 1251), (1130, 1131, 1255, 1253), (1131, 1132, 1257, 1255), (1132, 1133, 1259, 1257), (1133, 1134, 1261, 1259), (1134, 1135, 1263, 1261), (1135, 1136, 1265, 1263), (1136, 1137, 1267, 1265), (1137, 1138, 1269, 1267), (1138, 1139, 1271, 1269), (1139, 1140, 1273, 1271), (1140, 1141, 1275, 1273), (1141, 1142, 1277, 1275), (1142, 1143, 1279, 1277), (1143, 1144, 1281, 1279), (1144, 1145, 1283, 1281), (1145, 1146, 1285, 1283), (1146, 1147, 1287, 1285), (1147, 1148, 1289, 1287), (1148, 1149, 1291, 1289), (1149, 1150, 1293, 1291), (1150, 1151, 1295, 1293), (1151, 1152, 1297, 1295), (1152, 1153, 1299, 1297), (1153, 1154, 1301, 1299), (1154, 1155, 1303, 1301), (1155, 1156, 1305, 1303), (1156, 1091, 1307, 1305), (1091, 1092, 1157, 1307), (1307, 1157, 1158, 1308), (1308, 1158, 1159, 1309), (1309, 1159, 1160, 1310), (1310, 1160, 1161, 1311), (1311, 1161, 1162, 1312), (1312, 1162, 1163, 1313), (1313, 1163, 1164, 1314), (1314, 1164, 1165, 1315), (1315, 1165, 1166, 1316), (1316, 1166, 1167, 1317), (1317, 1167, 1168, 1318), (1318, 1168, 1169, 1319), (1319, 1169, 1170, 1320), (1320, 1170, 1171, 1321), (1321, 1171, 1172, 1322), (1322, 1172, 1173, 1323), (1323, 1173, 1174, 1324), (1324, 1174, 1175, 1325), (1325, 1175, 1176, 1326), (1326, 1176, 1177, 1327), (1327, 1177, 1178, 1328), (1328, 1178, 1179, 1329), (1329, 1179, 1180, 1330), (1330, 1180, 1181, 1331), (1331, 1181, 1182, 1332), (1332, 1182, 1183, 1333), (1333, 1183, 1184, 1334), (1334, 1184, 1185, 1335), (1335, 1185, 1186, 1336), (1336, 1186, 1093, 1306), (55, 56, 1148, 1147), (1068, 1067, 1316, 1317), (56, 57, 1149, 1148), (1069, 1068, 1317, 1318), (57, 58, 1150, 1149), (1070, 1069, 1318, 1319), (58, 59, 1151, 1150), (1071, 1070, 1319, 1320), (59, 60, 1152, 1151), (995, 1026, 1302, 1300), (1072, 1071, 1320, 1321), (60, 61, 1153, 1152), (1027, 996, 1303, 1305), (1073, 1072, 1321, 1322), (61, 62, 1154, 1153), (1074, 1073, 1322, 1323), (62, 63, 1155, 1154), (499, 530, 1270, 1268), (685, 716, 1282, 1280), (1075, 1074, 1323, 1324), (63, 64, 1156, 1155), (531, 500, 1271, 1273), (717, 686, 1283, 1285), (1076, 1075, 1324, 1325), (64, 65, 1091, 1156), (189, 220, 1250, 1248), (1077, 1076, 1325, 1326), (1, 66, 1157, 1092), (221, 190, 1251, 1253), (1078, 1077, 1326, 1327), (66, 67, 1158, 1157), (1079, 1078, 1327, 1328), (67, 68, 1159, 1158), (1080, 1079, 1328, 1329), (68, 69, 1160, 1159), (1081, 1080, 1329, 1330), (69, 70, 1161, 1160), (1082, 1081, 1330, 1331), (70, 71, 1162, 1161), (902, 933, 1296, 1294), (1083, 1082, 1331, 1332), (71, 72, 1163, 1162), (934, 903, 1297, 1299), (1084, 1083, 1332, 1333), (72, 73, 1164, 1163), (1085, 1084, 1333, 1334), (73, 74, 1165, 1164), (406, 437, 1264, 1262), (1086, 1085, 1334, 1335), (74, 75, 1166, 1165), (438, 407, 1265, 1267), (1087, 1086, 1335, 1336), (75, 76, 1167, 1166), (1088, 1087, 1336, 1306), (76, 77, 1168, 1167), (77, 78, 1169, 1168), (78, 79, 1170, 1169), (79, 80, 1171, 1170), (80, 81, 1172, 1171), (81, 82, 1173, 1172), (82, 83, 1174, 1173), (809, 840, 1290, 1288), (83, 84, 1175, 1174), (841, 810, 1291, 1293), (84, 85, 1176, 1175), (313, 344, 1258, 1256), (85, 86, 1177, 1176), (345, 314, 1259, 1261), (86, 87, 1178, 1177), (87, 88, 1179, 1178), (88, 89, 1180, 1179), (89, 90, 1181, 1180), (90, 91, 1182, 1181), (1026, 1057, 1304, 1302), (91, 92, 1183, 1182), (1058, 1027, 1305, 1307), (92, 93, 1184, 1183), (93, 94, 1185, 1184), (530, 561, 1272, 1270), (716, 747, 1284, 1282), (94, 95, 1186, 1185), (562, 531, 1273, 1275), (748, 717, 1285, 1287), (95, 96, 1093, 1186), (220, 251, 1252, 1250), (3, 97, 1187, 1094), (252, 221, 1253, 1255), (97, 98, 1188, 1187), (98, 99, 1189, 1188), (99, 100, 1190, 1189), (100, 101, 1191, 1190), (101, 102, 1192, 1191), (933, 964, 1298, 1296), (102, 103, 1193, 1192), (965, 934, 1299, 1301), (103, 104, 1194, 1193), (34, 0, 1090, 1089), (104, 105, 1195, 1194), (65, 1, 1092, 1091), (437, 468, 1266, 1264), (623, 654, 1278, 1276), (105, 106, 1196, 1195), (96, 3, 1094, 1093), (469, 438, 1267, 1269), (655, 624, 1279, 1281), (106, 107, 1197, 1196), (127, 2, 1096, 1095), (107, 108, 1198, 1197), (2, 4, 1097, 1096), (159, 128, 1218, 1249), (108, 109, 1199, 1198), (4, 5, 1098, 1097), (109, 110, 1200, 1199), (5, 6, 1099, 1098), (110, 111, 1201, 1200), (6, 7, 1100, 1099), (111, 112, 1202, 1201), (7, 8, 1101, 1100), (112, 113, 1203, 1202), (8, 9, 1102, 1101), (113, 114, 1204, 1203), (840, 871, 1292, 1290), (9, 10, 1103, 1102), (114, 115, 1205, 1204), (1361, 1362, 1394, 1393), (1348, 1349, 1381, 1380), (1362, 1363, 1395, 1394), (1349, 1350, 1382, 1381), (1363, 1364, 1396, 1395), (1350, 1351, 1383, 1382), (1337, 1338, 1370, 1369), (1364, 1365, 1397, 1396), (1351, 1352, 1384, 1383), (1338, 1339, 1371, 1370), (1365, 1366, 1398, 1397), (1352, 1353, 1385, 1384), (1339, 1340, 1372, 1371), (1366, 1367, 1399, 1398), (1353, 1354, 1386, 1385), (1340, 1341, 1373, 1372), (1367, 1368, 1400, 1399), (1354, 1355, 1387, 1386), (1341, 1342, 1374, 1373), (1368, 1337, 1369, 1400), (1355, 1356, 1388, 1387), (1342, 1343, 1375, 1374), (1356, 1357, 1389, 1388), (1343, 1344, 1376, 1375), (1357, 1358, 1390, 1389), (1344, 1345, 1377, 1376), (1358, 1359, 1391, 1390), (1345, 1346, 1378, 1377), (1359, 1360, 1392, 1391), (1346, 1347, 1379, 1378), (1360, 1361, 1393, 1392), (1347, 1348, 1380, 1379), (1423, 1422, 1446, 1447), (1377, 1409, 1496, 1487), (1385, 1386, 1433, 1434), (1405, 1404, 1491, 1492), (1422, 1421, 1445, 1446), (1391, 1392, 1440, 1439), (1378, 1379, 1465, 1466), (1414, 1413, 1475, 1476), (1399, 1400, 1456, 1455), (1413, 1412, 1474, 1475), (1430, 1429, 1461, 1462), (1383, 1384, 1471, 1470), (1398, 1399, 1455, 1454), (1412, 1411, 1472, 1474), (1369, 1370, 1479, 1480), (1429, 1428, 1460, 1461), (1382, 1383, 1470, 1469), (1376, 1377, 1487, 1486), (1397, 1398, 1454, 1453), (1404, 1403, 1490, 1491), (1425, 1393, 1450, 1458), (1421, 1420, 1444, 1445), (1401, 1369, 1480, 1489), (1428, 1427, 1459, 1460), (1390, 1391, 1439, 1438), (1375, 1376, 1486, 1485), (1420, 1419, 1443, 1444), (1403, 1402, 1488, 1490), (1436, 1437, 1445, 1444), (1437, 1438, 1446, 1445), (1438, 1439, 1447, 1446), (1439, 1440, 1448, 1447), (1434, 1433, 1441, 1442), (1433, 1435, 1443, 1441), (1435, 1436, 1444, 1443), (1386, 1387, 1435, 1433), (1424, 1423, 1447, 1448), (1387, 1388, 1436, 1435), (1392, 1424, 1448, 1440), (1418, 1417, 1442, 1441), (1388, 1389, 1437, 1436), (1417, 1385, 1434, 1442), (1419, 1418, 1441, 1443), (1389, 1390, 1438, 1437), (1450, 1449, 1457, 1458), (1449, 1451, 1459, 1457), (1451, 1452, 1460, 1459), (1452, 1453, 1461, 1460), (1453, 1454, 1462, 1461), (1454, 1455, 1463, 1462), (1455, 1456, 1464, 1463), (1431, 1430, 1462, 1463), (1393, 1394, 1449, 1450), (1432, 1431, 1463, 1464), (1400, 1432, 1464, 1456), (1394, 1395, 1451, 1449), (1426, 1425, 1458, 1457), (1395, 1396, 1452, 1451), (1427, 1426, 1457, 1459), (1396, 1397, 1453, 1452), (1466, 1465, 1472, 1473), (1465, 1467, 1474, 1472), (1467, 1468, 1475, 1474), (1468, 1469, 1476, 1475), (1469, 1470, 1477, 1476), (1470, 1471, 1478, 1477), (1384, 1416, 1478, 1471), (1415, 1414, 1476, 1477), (1379, 1380, 1467, 1465), (1410, 1378, 1466, 1473), (1416, 1415, 1477, 1478), (1380, 1381, 1468, 1467), (1381, 1382, 1469, 1468), (1411, 1410, 1473, 1472), (1485, 1486, 1495, 1494), (1486, 1487, 1496, 1495), (1480, 1479, 1488, 1489), (1479, 1481, 1490, 1488), (1481, 1482, 1491, 1490), (1482, 1483, 1492, 1491), (1483, 1484, 1493, 1492), (1484, 1485, 1494, 1493), (1370, 1371, 1481, 1479), (1406, 1405, 1492, 1493), (1371, 1372, 1482, 1481), (1407, 1406, 1493, 1494), (1372, 1373, 1483, 1482), (1408, 1407, 1494, 1495), (1373, 1374, 1484, 1483), (1409, 1408, 1495, 1496), (1402, 1401, 1489, 1488), (1374, 1375, 1485, 1484), (1497, 1516, 1517, 1498), (1499, 1518, 1519, 1500), (1501, 1520, 1521, 1502), (1503, 1524, 1525, 1504), (1505, 1528, 1529, 1506), (1507, 1532, 1533, 1508), (1508, 1533, 1534, 1509), (1510, 1539, 1540, 1511), (1511, 1540, 1541, 1512), (1512, 1541, 1542, 1513), (1513, 1542, 1543, 1514), (1514, 1543, 1544, 1515), (1515, 1544, 1545, 1516), (1516, 1545, 1546, 1517), (1518, 1547, 1548, 1519), (1520, 1549, 1550, 1521), (1521, 1550, 1551, 1522), (1522, 1551, 1552, 1523), (1524, 1553, 1554, 1525), (1526, 1555, 1556, 1527), (1528, 1557, 1558, 1529), (1530, 1559, 1560, 1531), (1533, 1562, 1563, 1534), (1535, 1564, 1565, 1536), (1536, 1565, 1566, 1537), (1537, 1566, 1567, 1538), (1540, 1570, 1571, 1541), (1543, 1573, 1574, 1544), (1545, 1575, 1576, 1546), (1547, 1577, 1578, 1548), (1553, 1583, 1584, 1554), (1554, 1584, 1585, 1555), (1555, 1585, 1586, 1556), (1557, 1587, 1588, 1558), (1558, 1588, 1589, 1559), (1559, 1589, 1590, 1560), (1560, 1590, 1591, 1561), (1562, 1592, 1593, 1563), (1564, 1594, 1595, 1565), (1568, 1599, 1600, 1569), (1570, 1601, 1602, 1571), (1571, 1602, 1603, 1572), (1573, 1604, 1605, 1574), (1579, 1608, 1609, 1580), (1580, 1609, 1610, 1581), (1581, 1610, 1611, 1582), (1594, 1620, 1621, 1595), (1596, 1622, 1623, 1597), (1597, 1623, 1624, 1598), (1604, 1630, 1631, 1605), (1605, 1631, 1632, 1606), (1606, 1632, 1633, 1607), (1608, 1636, 1637, 1609), (1610, 1638, 1639, 1611), (1612, 1640, 1641, 1613), (1613, 1641, 1642, 1614), (1614, 1642, 1643, 1615), (1615, 1643, 1644, 1616), (1616, 1644, 1645, 1617), (1618, 1646, 1647, 1619), (1620, 1651, 1652, 1621), (1623, 1653, 1654, 1624), (1625, 1655, 1656, 1626), (1626, 1656, 1657, 1627), (1627, 1657, 1658, 1628), (1628, 1658, 1659, 1629), (1634, 1661, 1662, 1635), (1635, 1662, 1663, 1636), (1636, 1663, 1664, 1637), (1638, 1665, 1666, 1639), (1642, 1669, 1670, 1643), (1644, 1671, 1672, 1645), (1646, 1673, 1674, 1647), (1647, 1674, 1675, 1648), (1648, 1675, 1676, 1649), (1650, 1677, 1678, 1651), (1651, 1678, 1679, 1652), (1653, 1681, 1682, 1654), (1659, 1686, 1687, 1660), (1661, 1691, 1692, 1662), (1665, 1693, 1694, 1666), (1667, 1695, 1696, 1668), (1671, 1697, 1698, 1672), (1680, 1705, 1706, 1681), (1681, 1706, 1707, 1682), (1683, 1708, 1709, 1684), (1684, 1709, 1710, 1685), (1686, 1711, 1712, 1687), (1687, 1712, 1713, 1688), (1689, 1714, 1715, 1690), (1690, 1715, 1716, 1691), (1691, 1716, 1717, 1692), (1697, 1718, 1719, 1698), (1698, 1719, 1720, 1699), (1699, 1720, 1721, 1700), (1700, 1721, 1722, 1701), (1702, 1723, 1724, 1703), (1704, 1725, 1726, 1705), (1708, 1727, 1728, 1709), (1723, 1735, 1736, 1724), (1727, 1741, 1742, 1728), (1728, 1742, 1743, 1729), (1729, 1743, 1744, 1730), (1730, 1744, 1745, 1731), (1731, 1745, 1746, 1732), (1733, 1747, 1748, 1734), (1734, 1748, 1749, 1735), (1735, 1749, 1750, 1736), (1736, 1750, 1751, 1737), (1738, 1752, 1753, 1739), (1739, 1753, 1754, 1740), (1742, 1755, 1756, 1743), (1745, 1757, 1758, 1746), (1749, 1759, 1760, 1750), (1753, 1763, 1764, 1754), (1755, 1767, 1768, 1756), (1757, 1770, 1771, 1758), (1759, 1772, 1773, 1760), (1761, 1774, 1775, 1762), (1762, 1775, 1776, 1763), (1763, 1776, 1777, 1764), (1765, 1778, 1779, 1766), (1766, 1779, 1780, 1767), (1767, 1780, 1781, 1768), (1768, 1781, 1782, 1769), (1772, 1786, 1787, 1773), (1774, 1788, 1789, 1775), (1779, 1792, 1793, 1780), (1781, 1794, 1795, 1782), (1783, 1796, 1797, 1784), (1784, 1797, 1798, 1785), (1786, 1800, 1801, 1787), (1788, 1802, 1803, 1789), (1789, 1803, 1804, 1790), (1790, 1804, 1805, 1791), (1792, 1807, 1808, 1793), (1799, 1814, 1815, 1800), (1800, 1815, 1816, 1801), (1805, 1820, 1821, 1806), (1807, 1822, 1823, 1808), (1809, 1824, 1825, 1810), (1810, 1825, 1826, 1811), (1811, 1826, 1827, 1812), (1812, 1827, 1828, 1813), (1817, 1832, 1833, 1818), (1818, 1833, 1834, 1819), (1819, 1834, 1835, 1820), (1820, 1835, 1836, 1821), (1822, 1837, 1838, 1823), (1824, 1839, 1840, 1825), (1829, 1842, 1843, 1830), (1830, 1843, 1844, 1831), (1831, 1844, 1845, 1832), (1839, 1850, 1851, 1840), (1840, 1851, 1852, 1841), (1842, 1853, 1854, 1843), (1844, 1855, 1856, 1845), (1845, 1856, 1857, 1846), (1846, 1857, 1858, 1847), (1848, 1860, 1861, 1849), (1857, 1872, 1873, 1858), (1858, 1873, 1874, 1859), (1861, 1877, 1878, 1862), (1863, 1879, 1880, 1864), (1864, 1880, 1881, 1865), (1865, 1881, 1882, 1866), (1867, 1885, 1886, 1868), (1868, 1886, 1887, 1869), (1870, 1888, 1889, 1871), (1875, 1894, 1895, 1876), (1877, 1896, 1897, 1878), (1882, 1901, 1902, 1883), (1884, 1903, 1904, 1885), (1886, 1905, 1906, 1887), (1889, 1908, 1909, 1890), (1890, 1909, 1910, 1891), (1892, 1911, 1912, 1893), (1896, 1914, 1915, 1897), (1897, 1915, 1916, 1898), (1898, 1916, 1917, 1899), (1899, 1917, 1918, 1900), (1901, 1919, 1920, 1902), (1905, 1924, 1925, 1906), (1906, 1925, 1926, 1907), (1908, 1927, 1928, 1909), (1911, 1929, 1930, 1912), (1913, 1931, 1932, 1914), (1914, 1932, 1933, 1915), (1919, 1937, 1938, 1920), (1921, 1941, 1942, 1922), (1922, 1942, 1943, 1923), (1927, 1947, 1948, 1928), (1929, 1950, 1951, 1930), (1932, 1954, 1955, 1933), (1934, 1956, 1957, 1935), (1935, 1957, 1958, 1936), (1939, 1968, 1969, 1940), (1941, 1971, 1972, 1942), (1943, 1973, 1974, 1944), (1944, 1974, 1975, 1945), (1945, 1975, 1976, 1946), (1947, 1977, 1978, 1948), (1948, 1978, 1979, 1949), (1950, 1980, 1981, 1951), (1952, 1982, 1983, 1953), (1954, 1984, 1985, 1955), (1956, 1986, 1987, 1957), (1959, 1990, 1991, 1960), (1960, 1991, 1992, 1961), (1961, 1992, 1993, 1962), (1962, 1993, 1994, 1963), (1964, 1995, 1996, 1965), (1966, 1997, 1998, 1967), (1967, 1998, 1999, 1968), (1969, 2000, 2001, 1970), (1970, 2001, 2002, 1971), (1975, 2006, 2007, 1976), (1976, 2007, 2008, 1977), (1980, 2011, 2012, 1981), (1984, 2014, 2015, 1985), (1986, 2016, 2017, 1987), (1987, 2017, 2018, 1988), (1988, 2018, 2019, 1989), (1989, 2019, 2020, 1990), (1993, 2021, 2022, 1994), (1995, 2023, 2024, 1996), (1998, 2026, 2027, 1999), (2000, 2028, 2029, 2001), (2002, 2030, 2031, 2003), (2004, 2032, 2033, 2005), (2008, 2036, 2037, 2009), (2010, 2038, 2039, 2011), (2011, 2039, 2040, 2012), (2013, 2041, 2042, 2014), (2014, 2042, 2043, 2015), (2016, 2044, 2045, 2017), (2019, 2047, 2048, 2020), (2021, 2051, 2052, 2022), (2022, 2052, 2053, 2023), (2023, 2053, 2054, 2024), (2024, 2054, 2055, 2025), (2031, 2061, 2062, 2032), (2034, 2064, 2065, 2035), (2039, 2069, 2070, 2040), (2042, 2073, 2074, 2043), (2046, 2077, 2078, 2047), (2047, 2078, 2079, 2048), (2049, 2080, 2081, 2050), (2051, 2082, 2083, 2052), (2055, 2086, 2087, 2056), (2057, 2088, 2089, 2058), (2059, 2090, 2091, 2060), (2061, 2092, 2093, 2062), (2063, 2094, 2095, 2064), (2064, 2095, 2096, 2065), (2065, 2096, 2097, 2066), (2066, 2097, 2098, 2067), (2067, 2098, 2099, 2068), (2071, 2102, 2103, 2072), (2073, 2104, 2105, 2074), (2074, 2105, 2106, 2075), (2075, 2106, 2107, 2076), (2078, 2108, 2109, 2079), (2079, 2109, 2110, 2080), (2080, 2110, 2111, 2081), (2084, 2114, 2115, 2085), (2086, 2116, 2117, 2087), (2088, 2118, 2119, 2089), (2089, 2119, 2120, 2090), (2090, 2120, 2121, 2091), (2094, 2124, 2125, 2095), (2096, 2126, 2127, 2097), (2100, 2130, 2131, 2101), (2112, 2132, 2133, 2113), (2114, 2134, 2135, 2115), (2118, 2136, 2137, 2119), (2121, 2138, 2139, 2122), (2123, 2140, 2141, 2124), (2124, 2141, 2142, 2125), (2128, 2143, 2144, 2129), (2130, 2145, 2146, 2131), (957, 926, 2005, 2033), (751, 720, 1862, 1878), (569, 538, 1785, 1798), (316, 317, 1658, 1657), (721, 752, 1879, 1863), (333, 364, 1697, 1671), (317, 318, 1659, 1658), (365, 334, 1672, 1698), (319, 318, 1659, 1660), (918, 919, 1998, 1997), (929, 960, 2036, 2008), (718, 719, 1861, 1860), (961, 930, 2009, 2037), (720, 719, 1861, 1862), (755, 724, 1866, 1882), (931, 962, 2038, 2010), (722, 721, 1863, 1864), (922, 923, 2002, 2001), (964, 933, 2012, 2040), (723, 722, 1864, 1865), (924, 923, 2002, 2003), (724, 723, 1865, 1866), (324, 325, 1663, 1662), (935, 966, 2041, 2013), (325, 326, 1664, 1663), (135, 166, 1516, 1497), (926, 925, 2004, 2005), (342, 373, 1705, 1680), (167, 136, 1498, 1517), (968, 937, 2015, 2043), (527, 528, 1776, 1775), (137, 168, 1518, 1499), (927, 928, 2007, 2006), (938, 969, 2044, 2016), (528, 529, 1777, 1776), (375, 344, 1682, 1707), (169, 138, 1500, 1519), (928, 929, 2008, 2007), (970, 939, 2017, 2045), (330, 329, 1667, 1668), (139, 170, 1520, 1501), (930, 929, 2008, 2009), (346, 377, 1708, 1683), (171, 140, 1502, 1521), (941, 972, 2047, 2019), (331, 332, 1670, 1669), (932, 931, 2010, 2011), (973, 942, 2020, 2048), (531, 532, 1779, 1778), (379, 348, 1685, 1710), (555, 586, 1800, 1786), (349, 380, 1711, 1686), (143, 174, 1524, 1503), (587, 556, 1787, 1801), (533, 534, 1781, 1780), (175, 144, 1504, 1525), (945, 976, 2051, 2021), (739, 770, 1885, 1867), (557, 588, 1802, 1788), (382, 351, 1688, 1713), (335, 336, 1674, 1673), (136, 135, 1497, 1498), (352, 383, 1714, 1689), (336, 337, 1675, 1674), (936, 935, 2013, 2014), (772, 741, 1869, 1887), (537, 536, 1783, 1784), (337, 338, 1676, 1675), (138, 137, 1499, 1500), (147, 178, 1528, 1505), (742, 773, 1888, 1870), (591, 560, 1791, 1805), (538, 537, 1784, 1785), (179, 148, 1506, 1529), (980, 949, 2025, 2055), (774, 743, 1871, 1889), (386, 355, 1692, 1717), (339, 340, 1678, 1677), (140, 139, 1501, 1502), (740, 739, 1867, 1868), (340, 341, 1679, 1678), (939, 940, 2018, 2017), (741, 740, 1868, 1869), (563, 594, 1807, 1792), (151, 182, 1532, 1507), (940, 941, 2019, 2018), (595, 564, 1793, 1808), (343, 342, 1680, 1681), (743, 742, 1870, 1871), (184, 153, 1509, 1534), (144, 143, 1503, 1504), (748, 779, 1894, 1875), (955, 986, 2061, 2031), (744, 745, 1873, 1872), (780, 749, 1876, 1895), (987, 956, 2032, 2062), (745, 746, 1874, 1873), (750, 781, 1896, 1877), (782, 751, 1878, 1897), (347, 346, 1683, 1684), (148, 147, 1505, 1506), (947, 946, 2022, 2023), (958, 989, 2064, 2034), (364, 395, 1718, 1697), (348, 347, 1684, 1685), (990, 959, 2035, 2065), (949, 948, 2024, 2025), (749, 748, 1875, 1876), (160, 191, 1539, 1510), (755, 786, 1901, 1882), (351, 350, 1687, 1688), (152, 151, 1507, 1508), (950, 951, 2027, 2026), (787, 756, 1883, 1902), (399, 368, 1701, 1722), (153, 152, 1508, 1509), (963, 994, 2069, 2039), (369, 400, 1723, 1702), (353, 352, 1689, 1690), (952, 953, 2029, 2028), (995, 964, 2040, 2070), (752, 753, 1880, 1879), (401, 370, 1703, 1724), (354, 353, 1690, 1691), (753, 754, 1881, 1880), (954, 955, 2031, 2030), (754, 755, 1882, 1881), (372, 403, 1725, 1704), (956, 955, 2031, 2032), (967, 998, 2073, 2042), (756, 755, 1882, 1883), (404, 373, 1705, 1726), (198, 167, 1517, 1546), (956, 957, 2033, 2032), (999, 968, 2043, 2074), (168, 199, 1547, 1518), (559, 558, 1789, 1790), (358, 359, 1694, 1693), (200, 169, 1519, 1548), (959, 958, 2034, 2035), (560, 559, 1790, 1791), (170, 201, 1549, 1520), (971, 1002, 2077, 2046), (377, 408, 1727, 1708), (360, 361, 1696, 1695), (161, 160, 1510, 1511), (960, 961, 2037, 2036), (409, 378, 1709, 1728), (162, 161, 1511, 1512), (1004, 973, 2048, 2079), (585, 616, 1814, 1799), (163, 162, 1512, 1513), (204, 173, 1523, 1552), (962, 963, 2039, 2038), (974, 1005, 2080, 2049), (164, 163, 1513, 1514), (174, 205, 1553, 1524), (1006, 975, 2050, 2081), (769, 800, 1903, 1884), (618, 587, 1801, 1816), (165, 164, 1514, 1515), (206, 175, 1525, 1554), (976, 1007, 2082, 2051), (801, 770, 1885, 1904), (366, 365, 1698, 1699), (166, 165, 1515, 1516), (176, 207, 1555, 1526), (1008, 977, 2052, 2083), (771, 802, 1905, 1886), (565, 566, 1795, 1794), (367, 366, 1699, 1700), (208, 177, 1527, 1556), (803, 772, 1887, 1906), (368, 367, 1700, 1701), (178, 209, 1557, 1528), (966, 967, 2042, 2041), (591, 622, 1820, 1805), (567, 568, 1797, 1796), (210, 179, 1529, 1558), (980, 1011, 2086, 2055), (774, 805, 1908, 1889), (623, 592, 1806, 1821), (568, 569, 1798, 1797), (370, 369, 1702, 1703), (180, 211, 1559, 1530), (1012, 981, 2056, 2087), (770, 769, 1884, 1885), (212, 181, 1531, 1560), (969, 970, 2045, 2044), (982, 1013, 2088, 2057), (770, 771, 1886, 1885), (807, 776, 1891, 1910), (594, 625, 1822, 1807), (172, 171, 1521, 1522), (1014, 983, 2058, 2089), (777, 808, 1911, 1892), (626, 595, 1808, 1823), (373, 372, 1704, 1705), (173, 172, 1522, 1523), (183, 214, 1562, 1533), (972, 971, 2046, 2047), (984, 1015, 2090, 2059), (809, 778, 1893, 1912), (596, 627, 1824, 1809), (373, 374, 1706, 1705), (215, 184, 1534, 1563), (1016, 985, 2060, 2091), (773, 774, 1889, 1888), (374, 375, 1707, 1706), (185, 216, 1564, 1535), (986, 1017, 2092, 2061), (775, 774, 1889, 1890), (975, 974, 2049, 2050), (1018, 987, 2062, 2093), (776, 775, 1890, 1891), (781, 812, 1914, 1896), (177, 176, 1526, 1527), (988, 1019, 2094, 2063), (631, 600, 1813, 1828), (219, 188, 1538, 1567), (778, 777, 1892, 1893), (977, 978, 2053, 2052), (378, 379, 1710, 1709), (978, 979, 2054, 2053), (816, 785, 1900, 1918), (181, 180, 1530, 1531), (979, 980, 2055, 2054), (779, 780, 1895, 1894), (786, 817, 1919, 1901), (380, 381, 1712, 1711), (192, 223, 1570, 1540), (981, 980, 2055, 2056), (1024, 993, 2068, 2099), (818, 787, 1902, 1920), (381, 382, 1713, 1712), (182, 183, 1533, 1532), (224, 193, 1541, 1571), (400, 431, 1735, 1723), (983, 982, 2057, 2058), (783, 782, 1897, 1898), (432, 401, 1724, 1736), (383, 384, 1715, 1714), (195, 226, 1573, 1543), (996, 1027, 2102, 2071), (784, 783, 1898, 1899), (384, 385, 1716, 1715), (186, 185, 1535, 1536), (227, 196, 1544, 1574), (985, 984, 2059, 2060), (1028, 997, 2072, 2103), (785, 784, 1899, 1900), (586, 585, 1799, 1800), (385, 386, 1717, 1716), (187, 186, 1536, 1537), (197, 228, 1575, 1545), (998, 1029, 2104, 2073), (188, 187, 1537, 1538), (229, 198, 1546, 1576), (199, 230, 1577, 1547), (588, 589, 1803, 1802), (231, 200, 1548, 1578), (989, 988, 2063, 2064), (1032, 1001, 2076, 2107), (589, 590, 1804, 1803), (590, 591, 1805, 1804), (408, 439, 1741, 1727), (991, 990, 2065, 2066), (1003, 1034, 2108, 2078), (592, 591, 1805, 1806), (191, 192, 1540, 1539), (992, 991, 2066, 2067), (993, 992, 2067, 2068), (193, 194, 1542, 1541), (205, 236, 1583, 1553), (1037, 1006, 2081, 2111), (194, 195, 1543, 1542), (994, 995, 2070, 2069), (444, 413, 1732, 1746), (395, 396, 1719, 1718), (802, 833, 1924, 1905), (396, 397, 1720, 1719), (196, 197, 1545, 1544), (239, 208, 1556, 1586), (1009, 1040, 2114, 2084), (597, 596, 1809, 1810), (397, 398, 1721, 1720), (209, 240, 1587, 1557), (997, 996, 2071, 2072), (1041, 1010, 2085, 2115), (835, 804, 1907, 1926), (598, 597, 1810, 1811), (398, 399, 1722, 1721), (1011, 1042, 2116, 2086), (805, 836, 1927, 1908), (599, 598, 1811, 1812), (1043, 1012, 2087, 2117), (837, 806, 1909, 1928), (600, 599, 1812, 1813), (1000, 999, 2074, 2075), (1013, 1044, 2118, 2088), (800, 801, 1904, 1903), (201, 202, 1550, 1549), (244, 213, 1561, 1591), (1001, 1000, 2075, 2076), (808, 839, 1929, 1911), (202, 203, 1551, 1550), (214, 245, 1592, 1562), (840, 809, 1912, 1930), (403, 404, 1726, 1725), (203, 204, 1552, 1551), (246, 215, 1563, 1593), (1002, 1003, 2078, 2077), (1047, 1016, 2091, 2121), (804, 803, 1906, 1907), (216, 247, 1594, 1564), (811, 842, 1931, 1913), (248, 217, 1565, 1595), (1005, 1004, 2079, 2080), (207, 206, 1554, 1555), (1019, 1050, 2124, 2094), (806, 807, 1910, 1909), (844, 813, 1915, 1933), (1051, 1020, 2095, 2125), (1007, 1008, 2083, 2082), (1021, 1052, 2126, 2096), (221, 252, 1599, 1568), (1053, 1022, 2097, 2127), (410, 409, 1728, 1729), (211, 210, 1558, 1559), (253, 222, 1569, 1600), (1010, 1009, 2084, 2085), (817, 848, 1937, 1919), (429, 460, 1747, 1733), (411, 410, 1729, 1730), (223, 254, 1601, 1570), (849, 818, 1920, 1938), (412, 411, 1730, 1731), (213, 212, 1560, 1561), (1025, 1056, 2130, 2100), (812, 811, 1913, 1914), (413, 412, 1731, 1732), (256, 225, 1572, 1603), (1057, 1026, 2101, 2131), (226, 257, 1604, 1573), (813, 814, 1916, 1915), (464, 433, 1737, 1751), (258, 227, 1574, 1605), (1015, 1014, 2089, 2090), (814, 815, 1917, 1916), (434, 465, 1752, 1738), (815, 816, 1918, 1917), (616, 617, 1815, 1814), (217, 218, 1566, 1565), (617, 618, 1816, 1815), (467, 436, 1740, 1754), (218, 219, 1567, 1566), (1017, 1018, 2093, 2092), (619, 650, 1832, 1817), (620, 619, 1817, 1818), (232, 263, 1608, 1579), (621, 620, 1818, 1819), (1020, 1021, 2096, 2095), (622, 621, 1819, 1820), (440, 471, 1755, 1742), (222, 221, 1568, 1569), (654, 623, 1821, 1836), (472, 441, 1743, 1756), (266, 235, 1582, 1611), (1022, 1023, 2098, 2097), (830, 861, 1941, 1921), (1023, 1024, 2099, 2098), (625, 656, 1837, 1822), (443, 474, 1757, 1745), (225, 224, 1571, 1572), (1038, 1069, 2132, 2112), (863, 832, 1923, 1943), (657, 626, 1823, 1838), (475, 444, 1746, 1758), (1026, 1025, 2100, 2101), (1070, 1039, 2113, 2133), (627, 658, 1839, 1824), (1040, 1071, 2134, 2114), (659, 628, 1825, 1840), (1072, 1041, 2115, 2135), (228, 229, 1576, 1575), (1027, 1028, 2103, 2102), (836, 867, 1947, 1927), (628, 629, 1826, 1825), (430, 429, 1733, 1734)])
me_plane.use_remesh_preserve_volume = False
me_plane.use_remesh_preserve_attributes = False
me_plane.use_mirror_vertex_groups = False
me_plane.update()

# ---- objects
ob_plane = bpy.data.objects.new('Plane', me_plane)
ob_camera = bpy.data.objects.new('Camera', cam_camera)

# ---- transforms, parenting, visibility, modifiers, constraints
ob_plane.location = (0.0, 0.0, 0.0)
ob_plane.lineart.crease_threshold = 0.0
ob_camera.location = (7.481, -6.508, 5.344)
ob_camera.rotation_euler = (1.109, 0.01082, 0.8149)
ob_camera.lock_rotations_4d = False
ob_camera.empty_display_type = 'ARROWS'
ob_camera.color = (0.0, 0.0, 0.0, 0.0)
ob_camera.display_type = 'WIRE'
ob_camera.lineart.crease_threshold = 0.0

# ---- collection membership
col_collection_1.objects.link(ob_plane)
col_collection_1.objects.link(ob_camera)

# ---- scene / render settings (as saved in the file)
scene.camera = ob_camera
scene.frame_start = 1; scene.frame_end = 250; scene.frame_set(1)
scene.render.engine = 'BLENDER_EEVEE_NEXT'
scene.render.resolution_percentage = 50
scene.render.dither_intensity = 0.0
scene.cycles.use_denoising = False
scene.cycles.samples = 128
scene.cycles.sampling_pattern = 'TABULATED_SOBOL'
scene.cycles.light_sampling_threshold = 0.0
scene.cycles.use_adaptive_sampling = False
scene.cycles.use_light_tree = False
scene.cycles.blur_glossy = 0.0
scene.cycles.sample_clamp_indirect = 0.0
scene.view_settings.view_transform = 'Standard'
bpy.context.view_layer.update()

# ---- added for rendering (the .blend has no usable light): sun
light_auto_sun = bpy.data.lights.new('AutoSun', 'SUN')
light_auto_sun.energy = 3.0
light_auto_sun.angle = 0.0523599
ob_auto_sun = bpy.data.objects.new('AutoSun', light_auto_sun)
scene.collection.objects.link(ob_auto_sun)
ob_auto_sun.rotation_euler = (0.872665, 0.174533, 0.523599)
bpy.context.view_layer.update()
